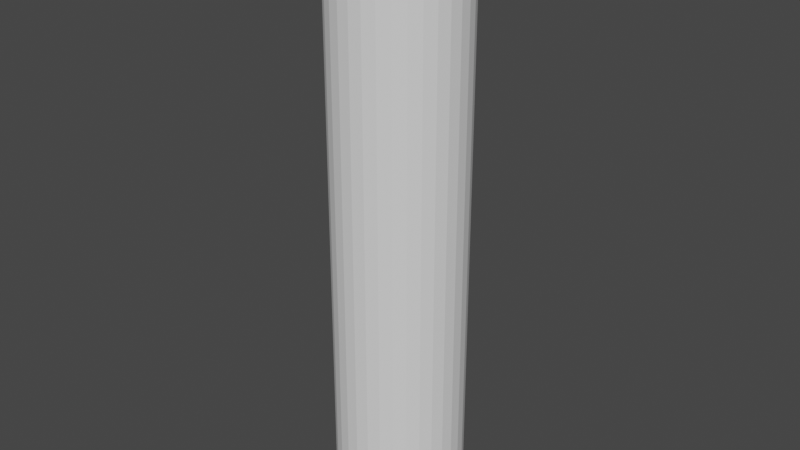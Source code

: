 # Source: bendy_cylinder.blend  (saved by Blender 2.82.7; exported with 4.5.12 LTS)
import bpy
from mathutils import Matrix  # noqa: F401  (used for matrix-valued properties, if any)

bpy.ops.wm.read_factory_settings(use_empty=True)
scene = bpy.context.scene
scene.name = 'Scene'

# ---- collections
col_collection = bpy.data.collections.new('Collection'); scene.collection.children.link(col_collection)

# ---- world
world_world = bpy.data.worlds.new('World'); scene.world = world_world
world_world.use_nodes = True; world_world.node_tree.nodes.clear()
_N = world_world.node_tree.nodes; _L = world_world.node_tree.links
n0 = _N.new('ShaderNodeOutputWorld'); n0.name = 'World Output'; n0.location = (300, 300)
n1 = _N.new('ShaderNodeBackground'); n1.name = 'Background'; n1.location = (10, 300)
n1.inputs[0].default_value = (0.05088, 0.05088, 0.05088, 1.0)
_L.new(n1.outputs[0], n0.inputs[0])
n0.is_active_output = True
world_world.color = (0.05088, 0.05088, 0.05088)
world_world.use_sun_shadow = False
world_world.sun_shadow_jitter_overblur = 0.0

# ---- meshes
me_cylinder = bpy.data.meshes.new('Cylinder')
me_cylinder.from_pydata([(0.0, 1.0, -1.0), (0.0, 1.0, 1.0), (0.1951, 0.9808, -1.0), (0.1951, 0.9808, 1.0), (0.3827, 0.9239, -1.0), (0.3827, 0.9239, 1.0), (0.5556, 0.8315, -1.0), (0.5556, 0.8315, 1.0), (0.7071, 0.7071, -1.0), (0.7071, 0.7071, 1.0), (0.8315, 0.5556, -1.0), (0.8315, 0.5556, 1.0), (0.9239, 0.3827, -1.0), (0.9239, 0.3827, 1.0), (0.9808, 0.1951, -1.0), (0.9808, 0.1951, 1.0), (1.0, 7.55e-08, -1.0), (1.0, 7.55e-08, 1.0), (0.9808, -0.1951, -1.0), (0.9808, -0.1951, 1.0), (0.9239, -0.3827, -1.0), (0.9239, -0.3827, 1.0), (0.8315, -0.5556, -1.0), (0.8315, -0.5556, 1.0), (0.7071, -0.7071, -1.0), (0.7071, -0.7071, 1.0), (0.5556, -0.8315, -1.0), (0.5556, -0.8315, 1.0), (0.3827, -0.9239, -1.0), (0.3827, -0.9239, 1.0), (0.1951, -0.9808, -1.0), (0.1951, -0.9808, 1.0), (-3.258e-07, -1.0, -1.0), (-3.258e-07, -1.0, 1.0), (-0.1951, -0.9808, -1.0), (-0.1951, -0.9808, 1.0), (-0.3827, -0.9239, -1.0), (-0.3827, -0.9239, 1.0), (-0.5556, -0.8315, -1.0), (-0.5556, -0.8315, 1.0), (-0.7071, -0.7071, -1.0), (-0.7071, -0.7071, 1.0), (-0.8315, -0.5556, -1.0), (-0.8315, -0.5556, 1.0), (-0.9239, -0.3827, -1.0), (-0.9239, -0.3827, 1.0), (-0.9808, -0.1951, -1.0), (-0.9808, -0.1951, 1.0), (-1.0, 9.656e-07, -1.0), (-1.0, 9.656e-07, 1.0), (-0.9808, 0.1951, -1.0), (-0.9808, 0.1951, 1.0), (-0.9239, 0.3827, -1.0), (-0.9239, 0.3827, 1.0), (-0.8315, 0.5556, -1.0), (-0.8315, 0.5556, 1.0), (-0.7071, 0.7071, -1.0), (-0.7071, 0.7071, 1.0), (-0.5556, 0.8315, -1.0), (-0.5556, 0.8315, 1.0), (-0.3827, 0.9239, -1.0), (-0.3827, 0.9239, 1.0), (-0.1951, 0.9808, -1.0), (-0.1951, 0.9808, 1.0), (0.0, 1.0, -0.8889), (0.0, 1.0, -0.7778), (0.0, 1.0, -0.6667), (0.0, 1.0, -0.5556), (0.0, 1.0, -0.4444), (0.0, 1.0, -0.3333), (0.0, 1.0, -0.2222), (0.0, 1.0, -0.1111), (0.0, 1.0, -2.235e-08), (0.0, 1.0, 0.1111), (0.0, 1.0, 0.2222), (0.0, 1.0, 0.3333), (0.0, 1.0, 0.4444), (0.0, 1.0, 0.5556), (0.0, 1.0, 0.6667), (0.0, 1.0, 0.7778), (0.0, 1.0, 0.8889), (0.1951, 0.9808, 0.8889), (0.1951, 0.9808, 0.7778), (0.1951, 0.9808, 0.6667), (0.1951, 0.9808, 0.5556), (0.1951, 0.9808, 0.4444), (0.1951, 0.9808, 0.3333), (0.1951, 0.9808, 0.2222), (0.1951, 0.9808, 0.1111), (0.1951, 0.9808, 2.235e-08), (0.1951, 0.9808, -0.1111), (0.1951, 0.9808, -0.2222), (0.1951, 0.9808, -0.3333), (0.1951, 0.9808, -0.4444), (0.1951, 0.9808, -0.5556), (0.1951, 0.9808, -0.6667), (0.1951, 0.9808, -0.7778), (0.1951, 0.9808, -0.8889), (0.3827, 0.9239, 0.8889), (0.3827, 0.9239, 0.7778), (0.3827, 0.9239, 0.6667), (0.3827, 0.9239, 0.5556), (0.3827, 0.9239, 0.4444), (0.3827, 0.9239, 0.3333), (0.3827, 0.9239, 0.2222), (0.3827, 0.9239, 0.1111), (0.3827, 0.9239, 2.235e-08), (0.3827, 0.9239, -0.1111), (0.3827, 0.9239, -0.2222), (0.3827, 0.9239, -0.3333), (0.3827, 0.9239, -0.4444), (0.3827, 0.9239, -0.5556), (0.3827, 0.9239, -0.6667), (0.3827, 0.9239, -0.7778), (0.3827, 0.9239, -0.8889), (0.5556, 0.8315, 0.8889), (0.5556, 0.8315, 0.7778), (0.5556, 0.8315, 0.6667), (0.5556, 0.8315, 0.5556), (0.5556, 0.8315, 0.4444), (0.5556, 0.8315, 0.3333), (0.5556, 0.8315, 0.2222), (0.5556, 0.8315, 0.1111), (0.5556, 0.8315, 2.235e-08), (0.5556, 0.8315, -0.1111), (0.5556, 0.8315, -0.2222), (0.5556, 0.8315, -0.3333), (0.5556, 0.8315, -0.4444), (0.5556, 0.8315, -0.5556), (0.5556, 0.8315, -0.6667), (0.5556, 0.8315, -0.7778), (0.5556, 0.8315, -0.8889), (0.7071, 0.7071, 0.8889), (0.7071, 0.7071, 0.7778), (0.7071, 0.7071, 0.6667), (0.7071, 0.7071, 0.5556), (0.7071, 0.7071, 0.4444), (0.7071, 0.7071, 0.3333), (0.7071, 0.7071, 0.2222), (0.7071, 0.7071, 0.1111), (0.7071, 0.7071, 2.235e-08), (0.7071, 0.7071, -0.1111), (0.7071, 0.7071, -0.2222), (0.7071, 0.7071, -0.3333), (0.7071, 0.7071, -0.4444), (0.7071, 0.7071, -0.5556), (0.7071, 0.7071, -0.6667), (0.7071, 0.7071, -0.7778), (0.7071, 0.7071, -0.8889), (0.8315, 0.5556, 0.8889), (0.8315, 0.5556, 0.7778), (0.8315, 0.5556, 0.6667), (0.8315, 0.5556, 0.5556), (0.8315, 0.5556, 0.4444), (0.8315, 0.5556, 0.3333), (0.8315, 0.5556, 0.2222), (0.8315, 0.5556, 0.1111), (0.8315, 0.5556, 2.235e-08), (0.8315, 0.5556, -0.1111), (0.8315, 0.5556, -0.2222), (0.8315, 0.5556, -0.3333), (0.8315, 0.5556, -0.4444), (0.8315, 0.5556, -0.5556), (0.8315, 0.5556, -0.6667), (0.8315, 0.5556, -0.7778), (0.8315, 0.5556, -0.8889), (0.9239, 0.3827, 0.8889), (0.9239, 0.3827, 0.7778), (0.9239, 0.3827, 0.6667), (0.9239, 0.3827, 0.5556), (0.9239, 0.3827, 0.4444), (0.9239, 0.3827, 0.3333), (0.9239, 0.3827, 0.2222), (0.9239, 0.3827, 0.1111), (0.9239, 0.3827, 2.235e-08), (0.9239, 0.3827, -0.1111), (0.9239, 0.3827, -0.2222), (0.9239, 0.3827, -0.3333), (0.9239, 0.3827, -0.4444), (0.9239, 0.3827, -0.5556), (0.9239, 0.3827, -0.6667), (0.9239, 0.3827, -0.7778), (0.9239, 0.3827, -0.8889), (0.9808, 0.1951, 0.8889), (0.9808, 0.1951, 0.7778), (0.9808, 0.1951, 0.6667), (0.9808, 0.1951, 0.5556), (0.9808, 0.1951, 0.4444), (0.9808, 0.1951, 0.3333), (0.9808, 0.1951, 0.2222), (0.9808, 0.1951, 0.1111), (0.9808, 0.1951, 2.235e-08), (0.9808, 0.1951, -0.1111), (0.9808, 0.1951, -0.2222), (0.9808, 0.1951, -0.3333), (0.9808, 0.1951, -0.4444), (0.9808, 0.1951, -0.5556), (0.9808, 0.1951, -0.6667), (0.9808, 0.1951, -0.7778), (0.9808, 0.1951, -0.8889), (1.0, 7.55e-08, 0.8889), (1.0, 7.55e-08, 0.7778), (1.0, 7.55e-08, 0.6667), (1.0, 7.55e-08, 0.5556), (1.0, 7.55e-08, 0.4444), (1.0, 7.55e-08, 0.3333), (1.0, 7.55e-08, 0.2222), (1.0, 7.55e-08, 0.1111), (1.0, 7.55e-08, 2.235e-08), (1.0, 7.55e-08, -0.1111), (1.0, 7.55e-08, -0.2222), (1.0, 7.55e-08, -0.3333), (1.0, 7.55e-08, -0.4444), (1.0, 7.55e-08, -0.5556), (1.0, 7.55e-08, -0.6667), (1.0, 7.55e-08, -0.7778), (1.0, 7.55e-08, -0.8889), (0.9808, -0.1951, 0.8889), (0.9808, -0.1951, 0.7778), (0.9808, -0.1951, 0.6667), (0.9808, -0.1951, 0.5556), (0.9808, -0.1951, 0.4444), (0.9808, -0.1951, 0.3333), (0.9808, -0.1951, 0.2222), (0.9808, -0.1951, 0.1111), (0.9808, -0.1951, 2.235e-08), (0.9808, -0.1951, -0.1111), (0.9808, -0.1951, -0.2222), (0.9808, -0.1951, -0.3333), (0.9808, -0.1951, -0.4444), (0.9808, -0.1951, -0.5556), (0.9808, -0.1951, -0.6667), (0.9808, -0.1951, -0.7778), (0.9808, -0.1951, -0.8889), (0.9239, -0.3827, 0.8889), (0.9239, -0.3827, 0.7778), (0.9239, -0.3827, 0.6667), (0.9239, -0.3827, 0.5556), (0.9239, -0.3827, 0.4444), (0.9239, -0.3827, 0.3333), (0.9239, -0.3827, 0.2222), (0.9239, -0.3827, 0.1111), (0.9239, -0.3827, 2.235e-08), (0.9239, -0.3827, -0.1111), (0.9239, -0.3827, -0.2222), (0.9239, -0.3827, -0.3333), (0.9239, -0.3827, -0.4444), (0.9239, -0.3827, -0.5556), (0.9239, -0.3827, -0.6667), (0.9239, -0.3827, -0.7778), (0.9239, -0.3827, -0.8889), (0.8315, -0.5556, 0.8889), (0.8315, -0.5556, 0.7778), (0.8315, -0.5556, 0.6667), (0.8315, -0.5556, 0.5556), (0.8315, -0.5556, 0.4444), (0.8315, -0.5556, 0.3333), (0.8315, -0.5556, 0.2222), (0.8315, -0.5556, 0.1111), (0.8315, -0.5556, 2.235e-08), (0.8315, -0.5556, -0.1111), (0.8315, -0.5556, -0.2222), (0.8315, -0.5556, -0.3333), (0.8315, -0.5556, -0.4444), (0.8315, -0.5556, -0.5556), (0.8315, -0.5556, -0.6667), (0.8315, -0.5556, -0.7778), (0.8315, -0.5556, -0.8889), (0.7071, -0.7071, 0.8889), (0.7071, -0.7071, 0.7778), (0.7071, -0.7071, 0.6667), (0.7071, -0.7071, 0.5556), (0.7071, -0.7071, 0.4444), (0.7071, -0.7071, 0.3333), (0.7071, -0.7071, 0.2222), (0.7071, -0.7071, 0.1111), (0.7071, -0.7071, 2.235e-08), (0.7071, -0.7071, -0.1111), (0.7071, -0.7071, -0.2222), (0.7071, -0.7071, -0.3333), (0.7071, -0.7071, -0.4444), (0.7071, -0.7071, -0.5556), (0.7071, -0.7071, -0.6667), (0.7071, -0.7071, -0.7778), (0.7071, -0.7071, -0.8889), (0.5556, -0.8315, 0.8889), (0.5556, -0.8315, 0.7778), (0.5556, -0.8315, 0.6667), (0.5556, -0.8315, 0.5556), (0.5556, -0.8315, 0.4444), (0.5556, -0.8315, 0.3333), (0.5556, -0.8315, 0.2222), (0.5556, -0.8315, 0.1111), (0.5556, -0.8315, 2.235e-08), (0.5556, -0.8315, -0.1111), (0.5556, -0.8315, -0.2222), (0.5556, -0.8315, -0.3333), (0.5556, -0.8315, -0.4444), (0.5556, -0.8315, -0.5556), (0.5556, -0.8315, -0.6667), (0.5556, -0.8315, -0.7778), (0.5556, -0.8315, -0.8889), (0.3827, -0.9239, 0.8889), (0.3827, -0.9239, 0.7778), (0.3827, -0.9239, 0.6667), (0.3827, -0.9239, 0.5556), (0.3827, -0.9239, 0.4444), (0.3827, -0.9239, 0.3333), (0.3827, -0.9239, 0.2222), (0.3827, -0.9239, 0.1111), (0.3827, -0.9239, 2.235e-08), (0.3827, -0.9239, -0.1111), (0.3827, -0.9239, -0.2222), (0.3827, -0.9239, -0.3333), (0.3827, -0.9239, -0.4444), (0.3827, -0.9239, -0.5556), (0.3827, -0.9239, -0.6667), (0.3827, -0.9239, -0.7778), (0.3827, -0.9239, -0.8889), (0.1951, -0.9808, 0.8889), (0.1951, -0.9808, 0.7778), (0.1951, -0.9808, 0.6667), (0.1951, -0.9808, 0.5556), (0.1951, -0.9808, 0.4444), (0.1951, -0.9808, 0.3333), (0.1951, -0.9808, 0.2222), (0.1951, -0.9808, 0.1111), (0.1951, -0.9808, 2.235e-08), (0.1951, -0.9808, -0.1111), (0.1951, -0.9808, -0.2222), (0.1951, -0.9808, -0.3333), (0.1951, -0.9808, -0.4444), (0.1951, -0.9808, -0.5556), (0.1951, -0.9808, -0.6667), (0.1951, -0.9808, -0.7778), (0.1951, -0.9808, -0.8889), (-3.258e-07, -1.0, 0.8889), (-3.258e-07, -1.0, 0.7778), (-3.258e-07, -1.0, 0.6667), (-3.258e-07, -1.0, 0.5556), (-3.258e-07, -1.0, 0.4444), (-3.258e-07, -1.0, 0.3333), (-3.258e-07, -1.0, 0.2222), (-3.258e-07, -1.0, 0.1111), (-3.258e-07, -1.0, 2.235e-08), (-3.258e-07, -1.0, -0.1111), (-3.258e-07, -1.0, -0.2222), (-3.258e-07, -1.0, -0.3333), (-3.258e-07, -1.0, -0.4444), (-3.258e-07, -1.0, -0.5556), (-3.258e-07, -1.0, -0.6667), (-3.258e-07, -1.0, -0.7778), (-3.258e-07, -1.0, -0.8889), (-0.1951, -0.9808, 0.8889), (-0.1951, -0.9808, 0.7778), (-0.1951, -0.9808, 0.6667), (-0.1951, -0.9808, 0.5556), (-0.1951, -0.9808, 0.4444), (-0.1951, -0.9808, 0.3333), (-0.1951, -0.9808, 0.2222), (-0.1951, -0.9808, 0.1111), (-0.1951, -0.9808, 2.235e-08), (-0.1951, -0.9808, -0.1111), (-0.1951, -0.9808, -0.2222), (-0.1951, -0.9808, -0.3333), (-0.1951, -0.9808, -0.4444), (-0.1951, -0.9808, -0.5556), (-0.1951, -0.9808, -0.6667), (-0.1951, -0.9808, -0.7778), (-0.1951, -0.9808, -0.8889), (-0.3827, -0.9239, 0.8889), (-0.3827, -0.9239, 0.7778), (-0.3827, -0.9239, 0.6667), (-0.3827, -0.9239, 0.5556), (-0.3827, -0.9239, 0.4444), (-0.3827, -0.9239, 0.3333), (-0.3827, -0.9239, 0.2222), (-0.3827, -0.9239, 0.1111), (-0.3827, -0.9239, 2.235e-08), (-0.3827, -0.9239, -0.1111), (-0.3827, -0.9239, -0.2222), (-0.3827, -0.9239, -0.3333), (-0.3827, -0.9239, -0.4444), (-0.3827, -0.9239, -0.5556), (-0.3827, -0.9239, -0.6667), (-0.3827, -0.9239, -0.7778), (-0.3827, -0.9239, -0.8889), (-0.5556, -0.8315, 0.8889), (-0.5556, -0.8315, 0.7778), (-0.5556, -0.8315, 0.6667), (-0.5556, -0.8315, 0.5556), (-0.5556, -0.8315, 0.4444), (-0.5556, -0.8315, 0.3333), (-0.5556, -0.8315, 0.2222), (-0.5556, -0.8315, 0.1111), (-0.5556, -0.8315, 2.235e-08), (-0.5556, -0.8315, -0.1111), (-0.5556, -0.8315, -0.2222), (-0.5556, -0.8315, -0.3333), (-0.5556, -0.8315, -0.4444), (-0.5556, -0.8315, -0.5556), (-0.5556, -0.8315, -0.6667), (-0.5556, -0.8315, -0.7778), (-0.5556, -0.8315, -0.8889), (-0.7071, -0.7071, 0.8889), (-0.7071, -0.7071, 0.7778), (-0.7071, -0.7071, 0.6667), (-0.7071, -0.7071, 0.5556), (-0.7071, -0.7071, 0.4444), (-0.7071, -0.7071, 0.3333), (-0.7071, -0.7071, 0.2222), (-0.7071, -0.7071, 0.1111), (-0.7071, -0.7071, 2.235e-08), (-0.7071, -0.7071, -0.1111), (-0.7071, -0.7071, -0.2222), (-0.7071, -0.7071, -0.3333), (-0.7071, -0.7071, -0.4444), (-0.7071, -0.7071, -0.5556), (-0.7071, -0.7071, -0.6667), (-0.7071, -0.7071, -0.7778), (-0.7071, -0.7071, -0.8889), (-0.8315, -0.5556, 0.8889), (-0.8315, -0.5556, 0.7778), (-0.8315, -0.5556, 0.6667), (-0.8315, -0.5556, 0.5556), (-0.8315, -0.5556, 0.4444), (-0.8315, -0.5556, 0.3333), (-0.8315, -0.5556, 0.2222), (-0.8315, -0.5556, 0.1111), (-0.8315, -0.5556, 2.235e-08), (-0.8315, -0.5556, -0.1111), (-0.8315, -0.5556, -0.2222), (-0.8315, -0.5556, -0.3333), (-0.8315, -0.5556, -0.4444), (-0.8315, -0.5556, -0.5556), (-0.8315, -0.5556, -0.6667), (-0.8315, -0.5556, -0.7778), (-0.8315, -0.5556, -0.8889), (-0.9239, -0.3827, 0.8889), (-0.9239, -0.3827, 0.7778), (-0.9239, -0.3827, 0.6667), (-0.9239, -0.3827, 0.5556), (-0.9239, -0.3827, 0.4444), (-0.9239, -0.3827, 0.3333), (-0.9239, -0.3827, 0.2222), (-0.9239, -0.3827, 0.1111), (-0.9239, -0.3827, 2.235e-08), (-0.9239, -0.3827, -0.1111), (-0.9239, -0.3827, -0.2222), (-0.9239, -0.3827, -0.3333), (-0.9239, -0.3827, -0.4444), (-0.9239, -0.3827, -0.5556), (-0.9239, -0.3827, -0.6667), (-0.9239, -0.3827, -0.7778), (-0.9239, -0.3827, -0.8889), (-0.9808, -0.1951, 0.8889), (-0.9808, -0.1951, 0.7778), (-0.9808, -0.1951, 0.6667), (-0.9808, -0.1951, 0.5556), (-0.9808, -0.1951, 0.4444), (-0.9808, -0.1951, 0.3333), (-0.9808, -0.1951, 0.2222), (-0.9808, -0.1951, 0.1111), (-0.9808, -0.1951, 2.235e-08), (-0.9808, -0.1951, -0.1111), (-0.9808, -0.1951, -0.2222), (-0.9808, -0.1951, -0.3333), (-0.9808, -0.1951, -0.4444), (-0.9808, -0.1951, -0.5556), (-0.9808, -0.1951, -0.6667), (-0.9808, -0.1951, -0.7778), (-0.9808, -0.1951, -0.8889), (-1.0, 9.656e-07, 0.8889), (-1.0, 9.656e-07, 0.7778), (-1.0, 9.656e-07, 0.6667), (-1.0, 9.656e-07, 0.5556), (-1.0, 9.656e-07, 0.4444), (-1.0, 9.656e-07, 0.3333), (-1.0, 9.656e-07, 0.2222), (-1.0, 9.656e-07, 0.1111), (-1.0, 9.656e-07, 2.235e-08), (-1.0, 9.656e-07, -0.1111), (-1.0, 9.656e-07, -0.2222), (-1.0, 9.656e-07, -0.3333), (-1.0, 9.656e-07, -0.4444), (-1.0, 9.656e-07, -0.5556), (-1.0, 9.656e-07, -0.6667), (-1.0, 9.656e-07, -0.7778), (-1.0, 9.656e-07, -0.8889), (-0.9808, 0.1951, 0.8889), (-0.9808, 0.1951, 0.7778), (-0.9808, 0.1951, 0.6667), (-0.9808, 0.1951, 0.5556), (-0.9808, 0.1951, 0.4444), (-0.9808, 0.1951, 0.3333), (-0.9808, 0.1951, 0.2222), (-0.9808, 0.1951, 0.1111), (-0.9808, 0.1951, 2.235e-08), (-0.9808, 0.1951, -0.1111), (-0.9808, 0.1951, -0.2222), (-0.9808, 0.1951, -0.3333), (-0.9808, 0.1951, -0.4444), (-0.9808, 0.1951, -0.5556), (-0.9808, 0.1951, -0.6667), (-0.9808, 0.1951, -0.7778), (-0.9808, 0.1951, -0.8889), (-0.9239, 0.3827, 0.8889), (-0.9239, 0.3827, 0.7778), (-0.9239, 0.3827, 0.6667), (-0.9239, 0.3827, 0.5556), (-0.9239, 0.3827, 0.4444), (-0.9239, 0.3827, 0.3333), (-0.9239, 0.3827, 0.2222), (-0.9239, 0.3827, 0.1111), (-0.9239, 0.3827, 2.235e-08), (-0.9239, 0.3827, -0.1111), (-0.9239, 0.3827, -0.2222), (-0.9239, 0.3827, -0.3333), (-0.9239, 0.3827, -0.4444), (-0.9239, 0.3827, -0.5556), (-0.9239, 0.3827, -0.6667), (-0.9239, 0.3827, -0.7778), (-0.9239, 0.3827, -0.8889), (-0.8315, 0.5556, 0.8889), (-0.8315, 0.5556, 0.7778), (-0.8315, 0.5556, 0.6667), (-0.8315, 0.5556, 0.5556), (-0.8315, 0.5556, 0.4444), (-0.8315, 0.5556, 0.3333), (-0.8315, 0.5556, 0.2222), (-0.8315, 0.5556, 0.1111), (-0.8315, 0.5556, 2.235e-08), (-0.8315, 0.5556, -0.1111), (-0.8315, 0.5556, -0.2222), (-0.8315, 0.5556, -0.3333), (-0.8315, 0.5556, -0.4444), (-0.8315, 0.5556, -0.5556), (-0.8315, 0.5556, -0.6667), (-0.8315, 0.5556, -0.7778), (-0.8315, 0.5556, -0.8889), (-0.7071, 0.7071, 0.8889), (-0.7071, 0.7071, 0.7778), (-0.7071, 0.7071, 0.6667), (-0.7071, 0.7071, 0.5556), (-0.7071, 0.7071, 0.4444), (-0.7071, 0.7071, 0.3333), (-0.7071, 0.7071, 0.2222), (-0.7071, 0.7071, 0.1111), (-0.7071, 0.7071, 2.235e-08), (-0.7071, 0.7071, -0.1111), (-0.7071, 0.7071, -0.2222), (-0.7071, 0.7071, -0.3333), (-0.7071, 0.7071, -0.4444), (-0.7071, 0.7071, -0.5556), (-0.7071, 0.7071, -0.6667), (-0.7071, 0.7071, -0.7778), (-0.7071, 0.7071, -0.8889), (-0.5556, 0.8315, 0.8889), (-0.5556, 0.8315, 0.7778), (-0.5556, 0.8315, 0.6667), (-0.5556, 0.8315, 0.5556), (-0.5556, 0.8315, 0.4444), (-0.5556, 0.8315, 0.3333), (-0.5556, 0.8315, 0.2222), (-0.5556, 0.8315, 0.1111), (-0.5556, 0.8315, 2.235e-08), (-0.5556, 0.8315, -0.1111), (-0.5556, 0.8315, -0.2222), (-0.5556, 0.8315, -0.3333), (-0.5556, 0.8315, -0.4444), (-0.5556, 0.8315, -0.5556), (-0.5556, 0.8315, -0.6667), (-0.5556, 0.8315, -0.7778), (-0.5556, 0.8315, -0.8889), (-0.3827, 0.9239, 0.8889), (-0.3827, 0.9239, 0.7778), (-0.3827, 0.9239, 0.6667), (-0.3827, 0.9239, 0.5556), (-0.3827, 0.9239, 0.4444), (-0.3827, 0.9239, 0.3333), (-0.3827, 0.9239, 0.2222), (-0.3827, 0.9239, 0.1111), (-0.3827, 0.9239, 2.235e-08), (-0.3827, 0.9239, -0.1111), (-0.3827, 0.9239, -0.2222), (-0.3827, 0.9239, -0.3333), (-0.3827, 0.9239, -0.4444), (-0.3827, 0.9239, -0.5556), (-0.3827, 0.9239, -0.6667), (-0.3827, 0.9239, -0.7778), (-0.3827, 0.9239, -0.8889), (-0.1951, 0.9808, 0.8889), (-0.1951, 0.9808, 0.7778), (-0.1951, 0.9808, 0.6667), (-0.1951, 0.9808, 0.5556), (-0.1951, 0.9808, 0.4444), (-0.1951, 0.9808, 0.3333), (-0.1951, 0.9808, 0.2222), (-0.1951, 0.9808, 0.1111), (-0.1951, 0.9808, 2.235e-08), (-0.1951, 0.9808, -0.1111), (-0.1951, 0.9808, -0.2222), (-0.1951, 0.9808, -0.3333), (-0.1951, 0.9808, -0.4444), (-0.1951, 0.9808, -0.5556), (-0.1951, 0.9808, -0.6667), (-0.1951, 0.9808, -0.7778), (-0.1951, 0.9808, -0.8889)], [], [(80, 1, 3, 81), (81, 3, 5, 98), (98, 5, 7, 115), (115, 7, 9, 132), (132, 9, 11, 149), (149, 11, 13, 166), (166, 13, 15, 183), (183, 15, 17, 200), (200, 17, 19, 217), (217, 19, 21, 234), (234, 21, 23, 251), (251, 23, 25, 268), (268, 25, 27, 285), (285, 27, 29, 302), (302, 29, 31, 319), (319, 31, 33, 336), (336, 33, 35, 353), (353, 35, 37, 370), (370, 37, 39, 387), (387, 39, 41, 404), (404, 41, 43, 421), (421, 43, 45, 438), (438, 45, 47, 455), (455, 47, 49, 472), (472, 49, 51, 489), (489, 51, 53, 506), (506, 53, 55, 523), (523, 55, 57, 540), (540, 57, 59, 557), (557, 59, 61, 574), (3, 1, 63, 61, 59, 57, 55, 53, 51, 49, 47, 45, 43, 41, 39, 37, 35, 33, 31, 29, 27, 25, 23, 21, 19, 17, 15, 13, 11, 9, 7, 5), (574, 61, 63, 591), (591, 63, 1, 80), (0, 2, 4, 6, 8, 10, 12, 14, 16, 18, 20, 22, 24, 26, 28, 30, 32, 34, 36, 38, 40, 42, 44, 46, 48, 50, 52, 54, 56, 58, 60, 62), (62, 607, 64, 0), (607, 606, 65, 64), (606, 605, 66, 65), (605, 604, 67, 66), (604, 603, 68, 67), (603, 602, 69, 68), (602, 601, 70, 69), (601, 600, 71, 70), (600, 599, 72, 71), (599, 598, 73, 72), (598, 597, 74, 73), (597, 596, 75, 74), (596, 595, 76, 75), (595, 594, 77, 76), (594, 593, 78, 77), (593, 592, 79, 78), (592, 591, 80, 79), (60, 590, 607, 62), (590, 589, 606, 607), (589, 588, 605, 606), (588, 587, 604, 605), (587, 586, 603, 604), (586, 585, 602, 603), (585, 584, 601, 602), (584, 583, 600, 601), (583, 582, 599, 600), (582, 581, 598, 599), (581, 580, 597, 598), (580, 579, 596, 597), (579, 578, 595, 596), (578, 577, 594, 595), (577, 576, 593, 594), (576, 575, 592, 593), (575, 574, 591, 592), (58, 573, 590, 60), (573, 572, 589, 590), (572, 571, 588, 589), (571, 570, 587, 588), (570, 569, 586, 587), (569, 568, 585, 586), (568, 567, 584, 585), (567, 566, 583, 584), (566, 565, 582, 583), (565, 564, 581, 582), (564, 563, 580, 581), (563, 562, 579, 580), (562, 561, 578, 579), (561, 560, 577, 578), (560, 559, 576, 577), (559, 558, 575, 576), (558, 557, 574, 575), (56, 556, 573, 58), (556, 555, 572, 573), (555, 554, 571, 572), (554, 553, 570, 571), (553, 552, 569, 570), (552, 551, 568, 569), (551, 550, 567, 568), (550, 549, 566, 567), (549, 548, 565, 566), (548, 547, 564, 565), (547, 546, 563, 564), (546, 545, 562, 563), (545, 544, 561, 562), (544, 543, 560, 561), (543, 542, 559, 560), (542, 541, 558, 559), (541, 540, 557, 558), (54, 539, 556, 56), (539, 538, 555, 556), (538, 537, 554, 555), (537, 536, 553, 554), (536, 535, 552, 553), (535, 534, 551, 552), (534, 533, 550, 551), (533, 532, 549, 550), (532, 531, 548, 549), (531, 530, 547, 548), (530, 529, 546, 547), (529, 528, 545, 546), (528, 527, 544, 545), (527, 526, 543, 544), (526, 525, 542, 543), (525, 524, 541, 542), (524, 523, 540, 541), (52, 522, 539, 54), (522, 521, 538, 539), (521, 520, 537, 538), (520, 519, 536, 537), (519, 518, 535, 536), (518, 517, 534, 535), (517, 516, 533, 534), (516, 515, 532, 533), (515, 514, 531, 532), (514, 513, 530, 531), (513, 512, 529, 530), (512, 511, 528, 529), (511, 510, 527, 528), (510, 509, 526, 527), (509, 508, 525, 526), (508, 507, 524, 525), (507, 506, 523, 524), (50, 505, 522, 52), (505, 504, 521, 522), (504, 503, 520, 521), (503, 502, 519, 520), (502, 501, 518, 519), (501, 500, 517, 518), (500, 499, 516, 517), (499, 498, 515, 516), (498, 497, 514, 515), (497, 496, 513, 514), (496, 495, 512, 513), (495, 494, 511, 512), (494, 493, 510, 511), (493, 492, 509, 510), (492, 491, 508, 509), (491, 490, 507, 508), (490, 489, 506, 507), (48, 488, 505, 50), (488, 487, 504, 505), (487, 486, 503, 504), (486, 485, 502, 503), (485, 484, 501, 502), (484, 483, 500, 501), (483, 482, 499, 500), (482, 481, 498, 499), (481, 480, 497, 498), (480, 479, 496, 497), (479, 478, 495, 496), (478, 477, 494, 495), (477, 476, 493, 494), (476, 475, 492, 493), (475, 474, 491, 492), (474, 473, 490, 491), (473, 472, 489, 490), (46, 471, 488, 48), (471, 470, 487, 488), (470, 469, 486, 487), (469, 468, 485, 486), (468, 467, 484, 485), (467, 466, 483, 484), (466, 465, 482, 483), (465, 464, 481, 482), (464, 463, 480, 481), (463, 462, 479, 480), (462, 461, 478, 479), (461, 460, 477, 478), (460, 459, 476, 477), (459, 458, 475, 476), (458, 457, 474, 475), (457, 456, 473, 474), (456, 455, 472, 473), (44, 454, 471, 46), (454, 453, 470, 471), (453, 452, 469, 470), (452, 451, 468, 469), (451, 450, 467, 468), (450, 449, 466, 467), (449, 448, 465, 466), (448, 447, 464, 465), (447, 446, 463, 464), (446, 445, 462, 463), (445, 444, 461, 462), (444, 443, 460, 461), (443, 442, 459, 460), (442, 441, 458, 459), (441, 440, 457, 458), (440, 439, 456, 457), (439, 438, 455, 456), (42, 437, 454, 44), (437, 436, 453, 454), (436, 435, 452, 453), (435, 434, 451, 452), (434, 433, 450, 451), (433, 432, 449, 450), (432, 431, 448, 449), (431, 430, 447, 448), (430, 429, 446, 447), (429, 428, 445, 446), (428, 427, 444, 445), (427, 426, 443, 444), (426, 425, 442, 443), (425, 424, 441, 442), (424, 423, 440, 441), (423, 422, 439, 440), (422, 421, 438, 439), (40, 420, 437, 42), (420, 419, 436, 437), (419, 418, 435, 436), (418, 417, 434, 435), (417, 416, 433, 434), (416, 415, 432, 433), (415, 414, 431, 432), (414, 413, 430, 431), (413, 412, 429, 430), (412, 411, 428, 429), (411, 410, 427, 428), (410, 409, 426, 427), (409, 408, 425, 426), (408, 407, 424, 425), (407, 406, 423, 424), (406, 405, 422, 423), (405, 404, 421, 422), (38, 403, 420, 40), (403, 402, 419, 420), (402, 401, 418, 419), (401, 400, 417, 418), (400, 399, 416, 417), (399, 398, 415, 416), (398, 397, 414, 415), (397, 396, 413, 414), (396, 395, 412, 413), (395, 394, 411, 412), (394, 393, 410, 411), (393, 392, 409, 410), (392, 391, 408, 409), (391, 390, 407, 408), (390, 389, 406, 407), (389, 388, 405, 406), (388, 387, 404, 405), (36, 386, 403, 38), (386, 385, 402, 403), (385, 384, 401, 402), (384, 383, 400, 401), (383, 382, 399, 400), (382, 381, 398, 399), (381, 380, 397, 398), (380, 379, 396, 397), (379, 378, 395, 396), (378, 377, 394, 395), (377, 376, 393, 394), (376, 375, 392, 393), (375, 374, 391, 392), (374, 373, 390, 391), (373, 372, 389, 390), (372, 371, 388, 389), (371, 370, 387, 388), (34, 369, 386, 36), (369, 368, 385, 386), (368, 367, 384, 385), (367, 366, 383, 384), (366, 365, 382, 383), (365, 364, 381, 382), (364, 363, 380, 381), (363, 362, 379, 380), (362, 361, 378, 379), (361, 360, 377, 378), (360, 359, 376, 377), (359, 358, 375, 376), (358, 357, 374, 375), (357, 356, 373, 374), (356, 355, 372, 373), (355, 354, 371, 372), (354, 353, 370, 371), (32, 352, 369, 34), (352, 351, 368, 369), (351, 350, 367, 368), (350, 349, 366, 367), (349, 348, 365, 366), (348, 347, 364, 365), (347, 346, 363, 364), (346, 345, 362, 363), (345, 344, 361, 362), (344, 343, 360, 361), (343, 342, 359, 360), (342, 341, 358, 359), (341, 340, 357, 358), (340, 339, 356, 357), (339, 338, 355, 356), (338, 337, 354, 355), (337, 336, 353, 354), (30, 335, 352, 32), (335, 334, 351, 352), (334, 333, 350, 351), (333, 332, 349, 350), (332, 331, 348, 349), (331, 330, 347, 348), (330, 329, 346, 347), (329, 328, 345, 346), (328, 327, 344, 345), (327, 326, 343, 344), (326, 325, 342, 343), (325, 324, 341, 342), (324, 323, 340, 341), (323, 322, 339, 340), (322, 321, 338, 339), (321, 320, 337, 338), (320, 319, 336, 337), (28, 318, 335, 30), (318, 317, 334, 335), (317, 316, 333, 334), (316, 315, 332, 333), (315, 314, 331, 332), (314, 313, 330, 331), (313, 312, 329, 330), (312, 311, 328, 329), (311, 310, 327, 328), (310, 309, 326, 327), (309, 308, 325, 326), (308, 307, 324, 325), (307, 306, 323, 324), (306, 305, 322, 323), (305, 304, 321, 322), (304, 303, 320, 321), (303, 302, 319, 320), (26, 301, 318, 28), (301, 300, 317, 318), (300, 299, 316, 317), (299, 298, 315, 316), (298, 297, 314, 315), (297, 296, 313, 314), (296, 295, 312, 313), (295, 294, 311, 312), (294, 293, 310, 311), (293, 292, 309, 310), (292, 291, 308, 309), (291, 290, 307, 308), (290, 289, 306, 307), (289, 288, 305, 306), (288, 287, 304, 305), (287, 286, 303, 304), (286, 285, 302, 303), (24, 284, 301, 26), (284, 283, 300, 301), (283, 282, 299, 300), (282, 281, 298, 299), (281, 280, 297, 298), (280, 279, 296, 297), (279, 278, 295, 296), (278, 277, 294, 295), (277, 276, 293, 294), (276, 275, 292, 293), (275, 274, 291, 292), (274, 273, 290, 291), (273, 272, 289, 290), (272, 271, 288, 289), (271, 270, 287, 288), (270, 269, 286, 287), (269, 268, 285, 286), (22, 267, 284, 24), (267, 266, 283, 284), (266, 265, 282, 283), (265, 264, 281, 282), (264, 263, 280, 281), (263, 262, 279, 280), (262, 261, 278, 279), (261, 260, 277, 278), (260, 259, 276, 277), (259, 258, 275, 276), (258, 257, 274, 275), (257, 256, 273, 274), (256, 255, 272, 273), (255, 254, 271, 272), (254, 253, 270, 271), (253, 252, 269, 270), (252, 251, 268, 269), (20, 250, 267, 22), (250, 249, 266, 267), (249, 248, 265, 266), (248, 247, 264, 265), (247, 246, 263, 264), (246, 245, 262, 263), (245, 244, 261, 262), (244, 243, 260, 261), (243, 242, 259, 260), (242, 241, 258, 259), (241, 240, 257, 258), (240, 239, 256, 257), (239, 238, 255, 256), (238, 237, 254, 255), (237, 236, 253, 254), (236, 235, 252, 253), (235, 234, 251, 252), (18, 233, 250, 20), (233, 232, 249, 250), (232, 231, 248, 249), (231, 230, 247, 248), (230, 229, 246, 247), (229, 228, 245, 246), (228, 227, 244, 245), (227, 226, 243, 244), (226, 225, 242, 243), (225, 224, 241, 242), (224, 223, 240, 241), (223, 222, 239, 240), (222, 221, 238, 239), (221, 220, 237, 238), (220, 219, 236, 237), (219, 218, 235, 236), (218, 217, 234, 235), (16, 216, 233, 18), (216, 215, 232, 233), (215, 214, 231, 232), (214, 213, 230, 231), (213, 212, 229, 230), (212, 211, 228, 229), (211, 210, 227, 228), (210, 209, 226, 227), (209, 208, 225, 226), (208, 207, 224, 225), (207, 206, 223, 224), (206, 205, 222, 223), (205, 204, 221, 222), (204, 203, 220, 221), (203, 202, 219, 220), (202, 201, 218, 219), (201, 200, 217, 218), (14, 199, 216, 16), (199, 198, 215, 216), (198, 197, 214, 215), (197, 196, 213, 214), (196, 195, 212, 213), (195, 194, 211, 212), (194, 193, 210, 211), (193, 192, 209, 210), (192, 191, 208, 209), (191, 190, 207, 208), (190, 189, 206, 207), (189, 188, 205, 206), (188, 187, 204, 205), (187, 186, 203, 204), (186, 185, 202, 203), (185, 184, 201, 202), (184, 183, 200, 201), (12, 182, 199, 14), (182, 181, 198, 199), (181, 180, 197, 198), (180, 179, 196, 197), (179, 178, 195, 196), (178, 177, 194, 195), (177, 176, 193, 194), (176, 175, 192, 193), (175, 174, 191, 192), (174, 173, 190, 191), (173, 172, 189, 190), (172, 171, 188, 189), (171, 170, 187, 188), (170, 169, 186, 187), (169, 168, 185, 186), (168, 167, 184, 185), (167, 166, 183, 184), (10, 165, 182, 12), (165, 164, 181, 182), (164, 163, 180, 181), (163, 162, 179, 180), (162, 161, 178, 179), (161, 160, 177, 178), (160, 159, 176, 177), (159, 158, 175, 176), (158, 157, 174, 175), (157, 156, 173, 174), (156, 155, 172, 173), (155, 154, 171, 172), (154, 153, 170, 171), (153, 152, 169, 170), (152, 151, 168, 169), (151, 150, 167, 168), (150, 149, 166, 167), (8, 148, 165, 10), (148, 147, 164, 165), (147, 146, 163, 164), (146, 145, 162, 163), (145, 144, 161, 162), (144, 143, 160, 161), (143, 142, 159, 160), (142, 141, 158, 159), (141, 140, 157, 158), (140, 139, 156, 157), (139, 138, 155, 156), (138, 137, 154, 155), (137, 136, 153, 154), (136, 135, 152, 153), (135, 134, 151, 152), (134, 133, 150, 151), (133, 132, 149, 150), (6, 131, 148, 8), (131, 130, 147, 148), (130, 129, 146, 147), (129, 128, 145, 146), (128, 127, 144, 145), (127, 126, 143, 144), (126, 125, 142, 143), (125, 124, 141, 142), (124, 123, 140, 141), (123, 122, 139, 140), (122, 121, 138, 139), (121, 120, 137, 138), (120, 119, 136, 137), (119, 118, 135, 136), (118, 117, 134, 135), (117, 116, 133, 134), (116, 115, 132, 133), (4, 114, 131, 6), (114, 113, 130, 131), (113, 112, 129, 130), (112, 111, 128, 129), (111, 110, 127, 128), (110, 109, 126, 127), (109, 108, 125, 126), (108, 107, 124, 125), (107, 106, 123, 124), (106, 105, 122, 123), (105, 104, 121, 122), (104, 103, 120, 121), (103, 102, 119, 120), (102, 101, 118, 119), (101, 100, 117, 118), (100, 99, 116, 117), (99, 98, 115, 116), (2, 97, 114, 4), (97, 96, 113, 114), (96, 95, 112, 113), (95, 94, 111, 112), (94, 93, 110, 111), (93, 92, 109, 110), (92, 91, 108, 109), (91, 90, 107, 108), (90, 89, 106, 107), (89, 88, 105, 106), (88, 87, 104, 105), (87, 86, 103, 104), (86, 85, 102, 103), (85, 84, 101, 102), (84, 83, 100, 101), (83, 82, 99, 100), (82, 81, 98, 99), (0, 64, 97, 2), (64, 65, 96, 97), (65, 66, 95, 96), (66, 67, 94, 95), (67, 68, 93, 94), (68, 69, 92, 93), (69, 70, 91, 92), (70, 71, 90, 91), (71, 72, 89, 90), (72, 73, 88, 89), (73, 74, 87, 88), (74, 75, 86, 87), (75, 76, 85, 86), (76, 77, 84, 85), (77, 78, 83, 84), (78, 79, 82, 83), (79, 80, 81, 82)])
_uv = me_cylinder.uv_layers.new(name='UVMap')
_uv.uv.foreach_set('vector', [1.0, 0.9722, 1.0, 1.0, 0.9688, 1.0, 0.9688, 0.9722, 0.9688, 0.9722, 0.9688, 1.0, 0.9375, 1.0, 0.9375, 0.9722, 0.9375, 0.9722, 0.9375, 1.0, 0.9062, 1.0, 0.9062, 0.9722, 0.9062, 0.9722, 0.9062, 1.0, 0.875, 1.0, 0.875, 0.9722, 0.875, 0.9722, 0.875, 1.0, 0.8438, 1.0, 0.8438, 0.9722, 0.8438, 0.9722, 0.8438, 1.0, 0.8125, 1.0, 0.8125, 0.9722, 0.8125, 0.9722, 0.8125, 1.0, 0.7812, 1.0, 0.7812, 0.9722, 0.7812, 0.9722, 0.7812, 1.0, 0.75, 1.0, 0.75, 0.9722, 0.75, 0.9722, 0.75, 1.0, 0.7188, 1.0, 0.7188, 0.9722, 0.7188, 0.9722, 0.7188, 1.0, 0.6875, 1.0, 0.6875, 0.9722, 0.6875, 0.9722, 0.6875, 1.0, 0.6562, 1.0, 0.6562, 0.9722, 0.6562, 0.9722, 0.6562, 1.0, 0.625, 1.0, 0.625, 0.9722, 0.625, 0.9722, 0.625, 1.0, 0.5938, 1.0, 0.5938, 0.9722, 0.5938, 0.9722, 0.5938, 1.0, 0.5625, 1.0, 0.5625, 0.9722, 0.5625, 0.9722, 0.5625, 1.0, 0.5312, 1.0, 0.5312, 0.9722, 0.5312, 0.9722, 0.5312, 1.0, 0.5, 1.0, 0.5, 0.9722, 0.5, 0.9722, 0.5, 1.0, 0.4688, 1.0, 0.4687, 0.9722, 0.4687, 0.9722, 0.4688, 1.0, 0.4375, 1.0, 0.4375, 0.9722, 0.4375, 0.9722, 0.4375, 1.0, 0.4062, 1.0, 0.4062, 0.9722, 0.4062, 0.9722, 0.4062, 1.0, 0.375, 1.0, 0.375, 0.9722, 0.375, 0.9722, 0.375, 1.0, 0.3438, 1.0, 0.3437, 0.9722, 0.3437, 0.9722, 0.3438, 1.0, 0.3125, 1.0, 0.3125, 0.9722, 0.3125, 0.9722, 0.3125, 1.0, 0.2812, 1.0, 0.2812, 0.9722, 0.2812, 0.9722, 0.2812, 1.0, 0.25, 1.0, 0.25, 0.9722, 0.25, 0.9722, 0.25, 1.0, 0.2188, 1.0, 0.2187, 0.9722, 0.2187, 0.9722, 0.2188, 1.0, 0.1875, 1.0, 0.1875, 0.9722, 0.1875, 0.9722, 0.1875, 1.0, 0.1562, 1.0, 0.1562, 0.9722, 0.1562, 0.9722, 0.1562, 1.0, 0.125, 1.0, 0.125, 0.9722, 0.125, 0.9722, 0.125, 1.0, 0.09375, 1.0, 0.09375, 0.9722, 0.09375, 0.9722, 0.09375, 1.0, 0.0625, 1.0, 0.0625, 0.9722, 0.2968, 0.4854, 0.25, 0.49, 0.2032, 0.4854, 0.1582, 0.4717, 0.1167, 0.4496, 0.08029, 0.4197, 0.05045, 0.3833, 0.02827, 0.3418, 0.01461, 0.2968, 0.01, 0.25, 0.01461, 0.2032, 0.02827, 0.1582, 0.05045, 0.1167, 0.08029, 0.08029, 0.1167, 0.05045, 0.1582, 0.02827, 0.2032, 0.01461, 0.25, 0.01, 0.2968, 0.01461, 0.3418, 0.02827, 0.3833, 0.05045, 0.4197, 0.08029, 0.4496, 0.1167, 0.4717, 0.1582, 0.4854, 0.2032, 0.49, 0.25, 0.4854, 0.2968, 0.4717, 0.3418, 0.4496, 0.3833, 0.4197, 0.4197, 0.3833, 0.4496, 0.3418, 0.4717, 0.0625, 0.9722, 0.0625, 1.0, 0.03125, 1.0, 0.03125, 0.9722, 0.03125, 0.9722, 0.03125, 1.0, 0.0, 1.0, 0.0, 0.9722, 0.75, 0.49, 0.7968, 0.4854, 0.8418, 0.4717, 0.8833, 0.4496, 0.9197, 0.4197, 0.9496, 0.3833, 0.9717, 0.3418, 0.9854, 0.2968, 0.99, 0.25, 0.9854, 0.2032, 0.9717, 0.1582, 0.9496, 0.1167, 0.9197, 0.08029, 0.8833, 0.05045, 0.8418, 0.02827, 0.7968, 0.01461, 0.75, 0.01, 0.7032, 0.01461, 0.6582, 0.02827, 0.6167, 0.05045, 0.5803, 0.08029, 0.5504, 0.1167, 0.5283, 0.1582, 0.5146, 0.2032, 0.51, 0.25, 0.5146, 0.2968, 0.5283, 0.3418, 0.5504, 0.3833, 0.5803, 0.4197, 0.6167, 0.4496, 0.6582, 0.4717, 0.7032, 0.4854, 0.03125, 0.5, 0.03125, 0.5278, 0.0, 0.5278, 0.0, 0.5, 0.03125, 0.5278, 0.03125, 0.5556, 0.0, 0.5556, 0.0, 0.5278, 0.03125, 0.5556, 0.03125, 0.5833, 0.0, 0.5833, 0.0, 0.5556, 0.03125, 0.5833, 0.03125, 0.6111, 0.0, 0.6111, 0.0, 0.5833, 0.03125, 0.6111, 0.03125, 0.6389, 0.0, 0.6389, 0.0, 0.6111, 0.03125, 0.6389, 0.03125, 0.6667, 0.0, 0.6667, 0.0, 0.6389, 0.03125, 0.6667, 0.03125, 0.6944, 0.0, 0.6944, 0.0, 0.6667, 0.03125, 0.6944, 0.03125, 0.7222, 0.0, 0.7222, 0.0, 0.6944, 0.03125, 0.7222, 0.03125, 0.75, 0.0, 0.75, 0.0, 0.7222, 0.03125, 0.75, 0.03125, 0.7778, 0.0, 0.7778, 0.0, 0.75, 0.03125, 0.7778, 0.03125, 0.8056, 0.0, 0.8056, 0.0, 0.7778, 0.03125, 0.8056, 0.03125, 0.8333, 0.0, 0.8333, 0.0, 0.8056, 0.03125, 0.8333, 0.03125, 0.8611, 0.0, 0.8611, 0.0, 0.8333, 0.03125, 0.8611, 0.03125, 0.8889, 0.0, 0.8889, 0.0, 0.8611, 0.03125, 0.8889, 0.03125, 0.9167, 0.0, 0.9167, 0.0, 0.8889, 0.03125, 0.9167, 0.03125, 0.9444, 0.0, 0.9444, 0.0, 0.9167, 0.03125, 0.9444, 0.03125, 0.9722, 0.0, 0.9722, 0.0, 0.9444, 0.0625, 0.5, 0.0625, 0.5278, 0.03125, 0.5278, 0.03125, 0.5, 0.0625, 0.5278, 0.0625, 0.5556, 0.03125, 0.5556, 0.03125, 0.5278, 0.0625, 0.5556, 0.0625, 0.5833, 0.03125, 0.5833, 0.03125, 0.5556, 0.0625, 0.5833, 0.0625, 0.6111, 0.03125, 0.6111, 0.03125, 0.5833, 0.0625, 0.6111, 0.0625, 0.6389, 0.03125, 0.6389, 0.03125, 0.6111, 0.0625, 0.6389, 0.0625, 0.6667, 0.03125, 0.6667, 0.03125, 0.6389, 0.0625, 0.6667, 0.0625, 0.6944, 0.03125, 0.6944, 0.03125, 0.6667, 0.0625, 0.6944, 0.0625, 0.7222, 0.03125, 0.7222, 0.03125, 0.6944, 0.0625, 0.7222, 0.0625, 0.75, 0.03125, 0.75, 0.03125, 0.7222, 0.0625, 0.75, 0.0625, 0.7778, 0.03125, 0.7778, 0.03125, 0.75, 0.0625, 0.7778, 0.0625, 0.8056, 0.03125, 0.8056, 0.03125, 0.7778, 0.0625, 0.8056, 0.0625, 0.8333, 0.03125, 0.8333, 0.03125, 0.8056, 0.0625, 0.8333, 0.0625, 0.8611, 0.03125, 0.8611, 0.03125, 0.8333, 0.0625, 0.8611, 0.0625, 0.8889, 0.03125, 0.8889, 0.03125, 0.8611, 0.0625, 0.8889, 0.0625, 0.9167, 0.03125, 0.9167, 0.03125, 0.8889, 0.0625, 0.9167, 0.0625, 0.9444, 0.03125, 0.9444, 0.03125, 0.9167, 0.0625, 0.9444, 0.0625, 0.9722, 0.03125, 0.9722, 0.03125, 0.9444, 0.09375, 0.5, 0.09375, 0.5278, 0.0625, 0.5278, 0.0625, 0.5, 0.09375, 0.5278, 0.09375, 0.5556, 0.0625, 0.5556, 0.0625, 0.5278, 0.09375, 0.5556, 0.09375, 0.5833, 0.0625, 0.5833, 0.0625, 0.5556, 0.09375, 0.5833, 0.09375, 0.6111, 0.0625, 0.6111, 0.0625, 0.5833, 0.09375, 0.6111, 0.09375, 0.6389, 0.0625, 0.6389, 0.0625, 0.6111, 0.09375, 0.6389, 0.09375, 0.6667, 0.0625, 0.6667, 0.0625, 0.6389, 0.09375, 0.6667, 0.09375, 0.6944, 0.0625, 0.6944, 0.0625, 0.6667, 0.09375, 0.6944, 0.09375, 0.7222, 0.0625, 0.7222, 0.0625, 0.6944, 0.09375, 0.7222, 0.09375, 0.75, 0.0625, 0.75, 0.0625, 0.7222, 0.09375, 0.75, 0.09375, 0.7778, 0.0625, 0.7778, 0.0625, 0.75, 0.09375, 0.7778, 0.09375, 0.8056, 0.0625, 0.8056, 0.0625, 0.7778, 0.09375, 0.8056, 0.09375, 0.8333, 0.0625, 0.8333, 0.0625, 0.8056, 0.09375, 0.8333, 0.09375, 0.8611, 0.0625, 0.8611, 0.0625, 0.8333, 0.09375, 0.8611, 0.09375, 0.8889, 0.0625, 0.8889, 0.0625, 0.8611, 0.09375, 0.8889, 0.09375, 0.9167, 0.0625, 0.9167, 0.0625, 0.8889, 0.09375, 0.9167, 0.09375, 0.9444, 0.0625, 0.9444, 0.0625, 0.9167, 0.09375, 0.9444, 0.09375, 0.9722, 0.0625, 0.9722, 0.0625, 0.9444, 0.125, 0.5, 0.125, 0.5278, 0.09375, 0.5278, 0.09375, 0.5, 0.125, 0.5278, 0.125, 0.5556, 0.09375, 0.5556, 0.09375, 0.5278, 0.125, 0.5556, 0.125, 0.5833, 0.09375, 0.5833, 0.09375, 0.5556, 0.125, 0.5833, 0.125, 0.6111, 0.09375, 0.6111, 0.09375, 0.5833, 0.125, 0.6111, 0.125, 0.6389, 0.09375, 0.6389, 0.09375, 0.6111, 0.125, 0.6389, 0.125, 0.6667, 0.09375, 0.6667, 0.09375, 0.6389, 0.125, 0.6667, 0.125, 0.6944, 0.09375, 0.6944, 0.09375, 0.6667, 0.125, 0.6944, 0.125, 0.7222, 0.09375, 0.7222, 0.09375, 0.6944, 0.125, 0.7222, 0.125, 0.75, 0.09375, 0.75, 0.09375, 0.7222, 0.125, 0.75, 0.125, 0.7778, 0.09375, 0.7778, 0.09375, 0.75, 0.125, 0.7778, 0.125, 0.8056, 0.09375, 0.8056, 0.09375, 0.7778, 0.125, 0.8056, 0.125, 0.8333, 0.09375, 0.8333, 0.09375, 0.8056, 0.125, 0.8333, 0.125, 0.8611, 0.09375, 0.8611, 0.09375, 0.8333, 0.125, 0.8611, 0.125, 0.8889, 0.09375, 0.8889, 0.09375, 0.8611, 0.125, 0.8889, 0.125, 0.9167, 0.09375, 0.9167, 0.09375, 0.8889, 0.125, 0.9167, 0.125, 0.9444, 0.09375, 0.9444, 0.09375, 0.9167, 0.125, 0.9444, 0.125, 0.9722, 0.09375, 0.9722, 0.09375, 0.9444, 0.1562, 0.5, 0.1562, 0.5278, 0.125, 0.5278, 0.125, 0.5, 0.1562, 0.5278, 0.1562, 0.5556, 0.125, 0.5556, 0.125, 0.5278, 0.1562, 0.5556, 0.1562, 0.5833, 0.125, 0.5833, 0.125, 0.5556, 0.1562, 0.5833, 0.1562, 0.6111, 0.125, 0.6111, 0.125, 0.5833, 0.1562, 0.6111, 0.1562, 0.6389, 0.125, 0.6389, 0.125, 0.6111, 0.1562, 0.6389, 0.1562, 0.6667, 0.125, 0.6667, 0.125, 0.6389, 0.1562, 0.6667, 0.1562, 0.6944, 0.125, 0.6944, 0.125, 0.6667, 0.1562, 0.6944, 0.1562, 0.7222, 0.125, 0.7222, 0.125, 0.6944, 0.1562, 0.7222, 0.1562, 0.75, 0.125, 0.75, 0.125, 0.7222, 0.1562, 0.75, 0.1562, 0.7778, 0.125, 0.7778, 0.125, 0.75, 0.1562, 0.7778, 0.1562, 0.8056, 0.125, 0.8056, 0.125, 0.7778, 0.1562, 0.8056, 0.1562, 0.8333, 0.125, 0.8333, 0.125, 0.8056, 0.1562, 0.8333, 0.1562, 0.8611, 0.125, 0.8611, 0.125, 0.8333, 0.1562, 0.8611, 0.1562, 0.8889, 0.125, 0.8889, 0.125, 0.8611, 0.1562, 0.8889, 0.1562, 0.9167, 0.125, 0.9167, 0.125, 0.8889, 0.1562, 0.9167, 0.1562, 0.9444, 0.125, 0.9444, 0.125, 0.9167, 0.1562, 0.9444, 0.1562, 0.9722, 0.125, 0.9722, 0.125, 0.9444, 0.1875, 0.5, 0.1875, 0.5278, 0.1562, 0.5278, 0.1562, 0.5, 0.1875, 0.5278, 0.1875, 0.5556, 0.1562, 0.5556, 0.1562, 0.5278, 0.1875, 0.5556, 0.1875, 0.5833, 0.1562, 0.5833, 0.1562, 0.5556, 0.1875, 0.5833, 0.1875, 0.6111, 0.1562, 0.6111, 0.1562, 0.5833, 0.1875, 0.6111, 0.1875, 0.6389, 0.1562, 0.6389, 0.1562, 0.6111, 0.1875, 0.6389, 0.1875, 0.6667, 0.1562, 0.6667, 0.1562, 0.6389, 0.1875, 0.6667, 0.1875, 0.6944, 0.1562, 0.6944, 0.1562, 0.6667, 0.1875, 0.6944, 0.1875, 0.7222, 0.1562, 0.7222, 0.1562, 0.6944, 0.1875, 0.7222, 0.1875, 0.75, 0.1562, 0.75, 0.1562, 0.7222, 0.1875, 0.75, 0.1875, 0.7778, 0.1562, 0.7778, 0.1562, 0.75, 0.1875, 0.7778, 0.1875, 0.8056, 0.1562, 0.8056, 0.1562, 0.7778, 0.1875, 0.8056, 0.1875, 0.8333, 0.1562, 0.8333, 0.1562, 0.8056, 0.1875, 0.8333, 0.1875, 0.8611, 0.1562, 0.8611, 0.1562, 0.8333, 0.1875, 0.8611, 0.1875, 0.8889, 0.1562, 0.8889, 0.1562, 0.8611, 0.1875, 0.8889, 0.1875, 0.9167, 0.1562, 0.9167, 0.1562, 0.8889, 0.1875, 0.9167, 0.1875, 0.9444, 0.1562, 0.9444, 0.1562, 0.9167, 0.1875, 0.9444, 0.1875, 0.9722, 0.1562, 0.9722, 0.1562, 0.9444, 0.2188, 0.5, 0.2188, 0.5278, 0.1875, 0.5278, 0.1875, 0.5, 0.2188, 0.5278, 0.2187, 0.5556, 0.1875, 0.5556, 0.1875, 0.5278, 0.2187, 0.5556, 0.2187, 0.5833, 0.1875, 0.5833, 0.1875, 0.5556, 0.2187, 0.5833, 0.2187, 0.6111, 0.1875, 0.6111, 0.1875, 0.5833, 0.2187, 0.6111, 0.2187, 0.6389, 0.1875, 0.6389, 0.1875, 0.6111, 0.2187, 0.6389, 0.2187, 0.6667, 0.1875, 0.6667, 0.1875, 0.6389, 0.2187, 0.6667, 0.2187, 0.6944, 0.1875, 0.6944, 0.1875, 0.6667, 0.2187, 0.6944, 0.2187, 0.7222, 0.1875, 0.7222, 0.1875, 0.6944, 0.2187, 0.7222, 0.2187, 0.75, 0.1875, 0.75, 0.1875, 0.7222, 0.2187, 0.75, 0.2187, 0.7778, 0.1875, 0.7778, 0.1875, 0.75, 0.2187, 0.7778, 0.2188, 0.8056, 0.1875, 0.8056, 0.1875, 0.7778, 0.2188, 0.8056, 0.2187, 0.8333, 0.1875, 0.8333, 0.1875, 0.8056, 0.2187, 0.8333, 0.2187, 0.8611, 0.1875, 0.8611, 0.1875, 0.8333, 0.2187, 0.8611, 0.2187, 0.8889, 0.1875, 0.8889, 0.1875, 0.8611, 0.2187, 0.8889, 0.2187, 0.9167, 0.1875, 0.9167, 0.1875, 0.8889, 0.2187, 0.9167, 0.2187, 0.9444, 0.1875, 0.9444, 0.1875, 0.9167, 0.2187, 0.9444, 0.2187, 0.9722, 0.1875, 0.9722, 0.1875, 0.9444, 0.25, 0.5, 0.25, 0.5278, 0.2188, 0.5278, 0.2188, 0.5, 0.25, 0.5278, 0.25, 0.5556, 0.2187, 0.5556, 0.2188, 0.5278, 0.25, 0.5556, 0.25, 0.5833, 0.2187, 0.5833, 0.2187, 0.5556, 0.25, 0.5833, 0.25, 0.6111, 0.2187, 0.6111, 0.2187, 0.5833, 0.25, 0.6111, 0.25, 0.6389, 0.2187, 0.6389, 0.2187, 0.6111, 0.25, 0.6389, 0.25, 0.6667, 0.2187, 0.6667, 0.2187, 0.6389, 0.25, 0.6667, 0.25, 0.6944, 0.2187, 0.6944, 0.2187, 0.6667, 0.25, 0.6944, 0.25, 0.7222, 0.2187, 0.7222, 0.2187, 0.6944, 0.25, 0.7222, 0.25, 0.75, 0.2187, 0.75, 0.2187, 0.7222, 0.25, 0.75, 0.25, 0.7778, 0.2187, 0.7778, 0.2187, 0.75, 0.25, 0.7778, 0.25, 0.8056, 0.2188, 0.8056, 0.2187, 0.7778, 0.25, 0.8056, 0.25, 0.8333, 0.2187, 0.8333, 0.2188, 0.8056, 0.25, 0.8333, 0.25, 0.8611, 0.2187, 0.8611, 0.2187, 0.8333, 0.25, 0.8611, 0.25, 0.8889, 0.2187, 0.8889, 0.2187, 0.8611, 0.25, 0.8889, 0.25, 0.9167, 0.2187, 0.9167, 0.2187, 0.8889, 0.25, 0.9167, 0.25, 0.9444, 0.2187, 0.9444, 0.2187, 0.9167, 0.25, 0.9444, 0.25, 0.9722, 0.2187, 0.9722, 0.2187, 0.9444, 0.2812, 0.5, 0.2812, 0.5278, 0.25, 0.5278, 0.25, 0.5, 0.2812, 0.5278, 0.2812, 0.5556, 0.25, 0.5556, 0.25, 0.5278, 0.2812, 0.5556, 0.2812, 0.5833, 0.25, 0.5833, 0.25, 0.5556, 0.2812, 0.5833, 0.2812, 0.6111, 0.25, 0.6111, 0.25, 0.5833, 0.2812, 0.6111, 0.2812, 0.6389, 0.25, 0.6389, 0.25, 0.6111, 0.2812, 0.6389, 0.2812, 0.6667, 0.25, 0.6667, 0.25, 0.6389, 0.2812, 0.6667, 0.2812, 0.6944, 0.25, 0.6944, 0.25, 0.6667, 0.2812, 0.6944, 0.2812, 0.7222, 0.25, 0.7222, 0.25, 0.6944, 0.2812, 0.7222, 0.2812, 0.75, 0.25, 0.75, 0.25, 0.7222, 0.2812, 0.75, 0.2812, 0.7778, 0.25, 0.7778, 0.25, 0.75, 0.2812, 0.7778, 0.2812, 0.8056, 0.25, 0.8056, 0.25, 0.7778, 0.2812, 0.8056, 0.2812, 0.8333, 0.25, 0.8333, 0.25, 0.8056, 0.2812, 0.8333, 0.2812, 0.8611, 0.25, 0.8611, 0.25, 0.8333, 0.2812, 0.8611, 0.2812, 0.8889, 0.25, 0.8889, 0.25, 0.8611, 0.2812, 0.8889, 0.2812, 0.9167, 0.25, 0.9167, 0.25, 0.8889, 0.2812, 0.9167, 0.2812, 0.9444, 0.25, 0.9444, 0.25, 0.9167, 0.2812, 0.9444, 0.2812, 0.9722, 0.25, 0.9722, 0.25, 0.9444, 0.3125, 0.5, 0.3125, 0.5278, 0.2812, 0.5278, 0.2812, 0.5, 0.3125, 0.5278, 0.3125, 0.5556, 0.2812, 0.5556, 0.2812, 0.5278, 0.3125, 0.5556, 0.3125, 0.5833, 0.2812, 0.5833, 0.2812, 0.5556, 0.3125, 0.5833, 0.3125, 0.6111, 0.2812, 0.6111, 0.2812, 0.5833, 0.3125, 0.6111, 0.3125, 0.6389, 0.2812, 0.6389, 0.2812, 0.6111, 0.3125, 0.6389, 0.3125, 0.6667, 0.2812, 0.6667, 0.2812, 0.6389, 0.3125, 0.6667, 0.3125, 0.6944, 0.2812, 0.6944, 0.2812, 0.6667, 0.3125, 0.6944, 0.3125, 0.7222, 0.2812, 0.7222, 0.2812, 0.6944, 0.3125, 0.7222, 0.3125, 0.75, 0.2812, 0.75, 0.2812, 0.7222, 0.3125, 0.75, 0.3125, 0.7778, 0.2812, 0.7778, 0.2812, 0.75, 0.3125, 0.7778, 0.3125, 0.8056, 0.2812, 0.8056, 0.2812, 0.7778, 0.3125, 0.8056, 0.3125, 0.8333, 0.2812, 0.8333, 0.2812, 0.8056, 0.3125, 0.8333, 0.3125, 0.8611, 0.2812, 0.8611, 0.2812, 0.8333, 0.3125, 0.8611, 0.3125, 0.8889, 0.2812, 0.8889, 0.2812, 0.8611, 0.3125, 0.8889, 0.3125, 0.9167, 0.2812, 0.9167, 0.2812, 0.8889, 0.3125, 0.9167, 0.3125, 0.9444, 0.2812, 0.9444, 0.2812, 0.9167, 0.3125, 0.9444, 0.3125, 0.9722, 0.2812, 0.9722, 0.2812, 0.9444, 0.3438, 0.5, 0.3438, 0.5278, 0.3125, 0.5278, 0.3125, 0.5, 0.3438, 0.5278, 0.3438, 0.5556, 0.3125, 0.5556, 0.3125, 0.5278, 0.3438, 0.5556, 0.3438, 0.5833, 0.3125, 0.5833, 0.3125, 0.5556, 0.3438, 0.5833, 0.3438, 0.6111, 0.3125, 0.6111, 0.3125, 0.5833, 0.3438, 0.6111, 0.3438, 0.6389, 0.3125, 0.6389, 0.3125, 0.6111, 0.3438, 0.6389, 0.3438, 0.6667, 0.3125, 0.6667, 0.3125, 0.6389, 0.3438, 0.6667, 0.3438, 0.6944, 0.3125, 0.6944, 0.3125, 0.6667, 0.3438, 0.6944, 0.3438, 0.7222, 0.3125, 0.7222, 0.3125, 0.6944, 0.3438, 0.7222, 0.3438, 0.75, 0.3125, 0.75, 0.3125, 0.7222, 0.3438, 0.75, 0.3438, 0.7778, 0.3125, 0.7778, 0.3125, 0.75, 0.3438, 0.7778, 0.3438, 0.8056, 0.3125, 0.8056, 0.3125, 0.7778, 0.3438, 0.8056, 0.3438, 0.8333, 0.3125, 0.8333, 0.3125, 0.8056, 0.3438, 0.8333, 0.3437, 0.8611, 0.3125, 0.8611, 0.3125, 0.8333, 0.3437, 0.8611, 0.3437, 0.8889, 0.3125, 0.8889, 0.3125, 0.8611, 0.3437, 0.8889, 0.3437, 0.9167, 0.3125, 0.9167, 0.3125, 0.8889, 0.3437, 0.9167, 0.3437, 0.9444, 0.3125, 0.9444, 0.3125, 0.9167, 0.3437, 0.9444, 0.3437, 0.9722, 0.3125, 0.9722, 0.3125, 0.9444, 0.375, 0.5, 0.375, 0.5278, 0.3438, 0.5278, 0.3438, 0.5, 0.375, 0.5278, 0.375, 0.5556, 0.3438, 0.5556, 0.3438, 0.5278, 0.375, 0.5556, 0.375, 0.5833, 0.3438, 0.5833, 0.3438, 0.5556, 0.375, 0.5833, 0.375, 0.6111, 0.3438, 0.6111, 0.3438, 0.5833, 0.375, 0.6111, 0.375, 0.6389, 0.3438, 0.6389, 0.3438, 0.6111, 0.375, 0.6389, 0.375, 0.6667, 0.3438, 0.6667, 0.3438, 0.6389, 0.375, 0.6667, 0.375, 0.6944, 0.3438, 0.6944, 0.3438, 0.6667, 0.375, 0.6944, 0.375, 0.7222, 0.3438, 0.7222, 0.3438, 0.6944, 0.375, 0.7222, 0.375, 0.75, 0.3438, 0.75, 0.3438, 0.7222, 0.375, 0.75, 0.375, 0.7778, 0.3438, 0.7778, 0.3438, 0.75, 0.375, 0.7778, 0.375, 0.8056, 0.3438, 0.8056, 0.3438, 0.7778, 0.375, 0.8056, 0.375, 0.8333, 0.3438, 0.8333, 0.3438, 0.8056, 0.375, 0.8333, 0.375, 0.8611, 0.3437, 0.8611, 0.3438, 0.8333, 0.375, 0.8611, 0.375, 0.8889, 0.3437, 0.8889, 0.3437, 0.8611, 0.375, 0.8889, 0.375, 0.9167, 0.3437, 0.9167, 0.3437, 0.8889, 0.375, 0.9167, 0.375, 0.9444, 0.3437, 0.9444, 0.3437, 0.9167, 0.375, 0.9444, 0.375, 0.9722, 0.3437, 0.9722, 0.3437, 0.9444, 0.4062, 0.5, 0.4062, 0.5278, 0.375, 0.5278, 0.375, 0.5, 0.4062, 0.5278, 0.4062, 0.5556, 0.375, 0.5556, 0.375, 0.5278, 0.4062, 0.5556, 0.4063, 0.5833, 0.375, 0.5833, 0.375, 0.5556, 0.4063, 0.5833, 0.4063, 0.6111, 0.375, 0.6111, 0.375, 0.5833, 0.4063, 0.6111, 0.4062, 0.6389, 0.375, 0.6389, 0.375, 0.6111, 0.4062, 0.6389, 0.4062, 0.6667, 0.375, 0.6667, 0.375, 0.6389, 0.4062, 0.6667, 0.4062, 0.6944, 0.375, 0.6944, 0.375, 0.6667, 0.4062, 0.6944, 0.4062, 0.7222, 0.375, 0.7222, 0.375, 0.6944, 0.4062, 0.7222, 0.4062, 0.75, 0.375, 0.75, 0.375, 0.7222, 0.4062, 0.75, 0.4062, 0.7778, 0.375, 0.7778, 0.375, 0.75, 0.4062, 0.7778, 0.4062, 0.8056, 0.375, 0.8056, 0.375, 0.7778, 0.4062, 0.8056, 0.4062, 0.8333, 0.375, 0.8333, 0.375, 0.8056, 0.4062, 0.8333, 0.4062, 0.8611, 0.375, 0.8611, 0.375, 0.8333, 0.4062, 0.8611, 0.4062, 0.8889, 0.375, 0.8889, 0.375, 0.8611, 0.4062, 0.8889, 0.4062, 0.9167, 0.375, 0.9167, 0.375, 0.8889, 0.4062, 0.9167, 0.4062, 0.9444, 0.375, 0.9444, 0.375, 0.9167, 0.4062, 0.9444, 0.4062, 0.9722, 0.375, 0.9722, 0.375, 0.9444, 0.4375, 0.5, 0.4375, 0.5278, 0.4062, 0.5278, 0.4062, 0.5, 0.4375, 0.5278, 0.4375, 0.5556, 0.4062, 0.5556, 0.4062, 0.5278, 0.4375, 0.5556, 0.4375, 0.5833, 0.4063, 0.5833, 0.4062, 0.5556, 0.4375, 0.5833, 0.4375, 0.6111, 0.4063, 0.6111, 0.4063, 0.5833, 0.4375, 0.6111, 0.4375, 0.6389, 0.4062, 0.6389, 0.4063, 0.6111, 0.4375, 0.6389, 0.4375, 0.6667, 0.4062, 0.6667, 0.4062, 0.6389, 0.4375, 0.6667, 0.4375, 0.6944, 0.4062, 0.6944, 0.4062, 0.6667, 0.4375, 0.6944, 0.4375, 0.7222, 0.4062, 0.7222, 0.4062, 0.6944, 0.4375, 0.7222, 0.4375, 0.75, 0.4062, 0.75, 0.4062, 0.7222, 0.4375, 0.75, 0.4375, 0.7778, 0.4062, 0.7778, 0.4062, 0.75, 0.4375, 0.7778, 0.4375, 0.8056, 0.4062, 0.8056, 0.4062, 0.7778, 0.4375, 0.8056, 0.4375, 0.8333, 0.4062, 0.8333, 0.4062, 0.8056, 0.4375, 0.8333, 0.4375, 0.8611, 0.4062, 0.8611, 0.4062, 0.8333, 0.4375, 0.8611, 0.4375, 0.8889, 0.4062, 0.8889, 0.4062, 0.8611, 0.4375, 0.8889, 0.4375, 0.9167, 0.4062, 0.9167, 0.4062, 0.8889, 0.4375, 0.9167, 0.4375, 0.9444, 0.4062, 0.9444, 0.4062, 0.9167, 0.4375, 0.9444, 0.4375, 0.9722, 0.4062, 0.9722, 0.4062, 0.9444, 0.4688, 0.5, 0.4688, 0.5278, 0.4375, 0.5278, 0.4375, 0.5, 0.4688, 0.5278, 0.4687, 0.5556, 0.4375, 0.5556, 0.4375, 0.5278, 0.4687, 0.5556, 0.4687, 0.5833, 0.4375, 0.5833, 0.4375, 0.5556, 0.4687, 0.5833, 0.4687, 0.6111, 0.4375, 0.6111, 0.4375, 0.5833, 0.4687, 0.6111, 0.4687, 0.6389, 0.4375, 0.6389, 0.4375, 0.6111, 0.4687, 0.6389, 0.4687, 0.6667, 0.4375, 0.6667, 0.4375, 0.6389, 0.4687, 0.6667, 0.4688, 0.6944, 0.4375, 0.6944, 0.4375, 0.6667, 0.4688, 0.6944, 0.4687, 0.7222, 0.4375, 0.7222, 0.4375, 0.6944, 0.4687, 0.7222, 0.4687, 0.75, 0.4375, 0.75, 0.4375, 0.7222, 0.4687, 0.75, 0.4687, 0.7778, 0.4375, 0.7778, 0.4375, 0.75, 0.4687, 0.7778, 0.4688, 0.8056, 0.4375, 0.8056, 0.4375, 0.7778, 0.4688, 0.8056, 0.4687, 0.8333, 0.4375, 0.8333, 0.4375, 0.8056, 0.4687, 0.8333, 0.4687, 0.8611, 0.4375, 0.8611, 0.4375, 0.8333, 0.4687, 0.8611, 0.4687, 0.8889, 0.4375, 0.8889, 0.4375, 0.8611, 0.4687, 0.8889, 0.4687, 0.9167, 0.4375, 0.9167, 0.4375, 0.8889, 0.4687, 0.9167, 0.4687, 0.9444, 0.4375, 0.9444, 0.4375, 0.9167, 0.4687, 0.9444, 0.4687, 0.9722, 0.4375, 0.9722, 0.4375, 0.9444, 0.5, 0.5, 0.5, 0.5278, 0.4688, 0.5278, 0.4688, 0.5, 0.5, 0.5278, 0.5, 0.5556, 0.4687, 0.5556, 0.4688, 0.5278, 0.5, 0.5556, 0.5, 0.5833, 0.4687, 0.5833, 0.4687, 0.5556, 0.5, 0.5833, 0.5, 0.6111, 0.4687, 0.6111, 0.4687, 0.5833, 0.5, 0.6111, 0.5, 0.6389, 0.4687, 0.6389, 0.4687, 0.6111, 0.5, 0.6389, 0.5, 0.6667, 0.4687, 0.6667, 0.4687, 0.6389, 0.5, 0.6667, 0.5, 0.6944, 0.4688, 0.6944, 0.4687, 0.6667, 0.5, 0.6944, 0.5, 0.7222, 0.4687, 0.7222, 0.4688, 0.6944, 0.5, 0.7222, 0.5, 0.75, 0.4687, 0.75, 0.4687, 0.7222, 0.5, 0.75, 0.5, 0.7778, 0.4687, 0.7778, 0.4687, 0.75, 0.5, 0.7778, 0.5, 0.8056, 0.4688, 0.8056, 0.4687, 0.7778, 0.5, 0.8056, 0.5, 0.8333, 0.4687, 0.8333, 0.4688, 0.8056, 0.5, 0.8333, 0.5, 0.8611, 0.4687, 0.8611, 0.4687, 0.8333, 0.5, 0.8611, 0.5, 0.8889, 0.4687, 0.8889, 0.4687, 0.8611, 0.5, 0.8889, 0.5, 0.9167, 0.4687, 0.9167, 0.4687, 0.8889, 0.5, 0.9167, 0.5, 0.9444, 0.4687, 0.9444, 0.4687, 0.9167, 0.5, 0.9444, 0.5, 0.9722, 0.4687, 0.9722, 0.4687, 0.9444, 0.5312, 0.5, 0.5312, 0.5278, 0.5, 0.5278, 0.5, 0.5, 0.5312, 0.5278, 0.5312, 0.5556, 0.5, 0.5556, 0.5, 0.5278, 0.5312, 0.5556, 0.5312, 0.5833, 0.5, 0.5833, 0.5, 0.5556, 0.5312, 0.5833, 0.5312, 0.6111, 0.5, 0.6111, 0.5, 0.5833, 0.5312, 0.6111, 0.5312, 0.6389, 0.5, 0.6389, 0.5, 0.6111, 0.5312, 0.6389, 0.5312, 0.6667, 0.5, 0.6667, 0.5, 0.6389, 0.5312, 0.6667, 0.5312, 0.6944, 0.5, 0.6944, 0.5, 0.6667, 0.5312, 0.6944, 0.5312, 0.7222, 0.5, 0.7222, 0.5, 0.6944, 0.5312, 0.7222, 0.5312, 0.75, 0.5, 0.75, 0.5, 0.7222, 0.5312, 0.75, 0.5312, 0.7778, 0.5, 0.7778, 0.5, 0.75, 0.5312, 0.7778, 0.5312, 0.8056, 0.5, 0.8056, 0.5, 0.7778, 0.5312, 0.8056, 0.5312, 0.8333, 0.5, 0.8333, 0.5, 0.8056, 0.5312, 0.8333, 0.5312, 0.8611, 0.5, 0.8611, 0.5, 0.8333, 0.5312, 0.8611, 0.5312, 0.8889, 0.5, 0.8889, 0.5, 0.8611, 0.5312, 0.8889, 0.5312, 0.9167, 0.5, 0.9167, 0.5, 0.8889, 0.5312, 0.9167, 0.5312, 0.9444, 0.5, 0.9444, 0.5, 0.9167, 0.5312, 0.9444, 0.5312, 0.9722, 0.5, 0.9722, 0.5, 0.9444, 0.5625, 0.5, 0.5625, 0.5278, 0.5312, 0.5278, 0.5312, 0.5, 0.5625, 0.5278, 0.5625, 0.5556, 0.5312, 0.5556, 0.5312, 0.5278, 0.5625, 0.5556, 0.5625, 0.5833, 0.5312, 0.5833, 0.5312, 0.5556, 0.5625, 0.5833, 0.5625, 0.6111, 0.5312, 0.6111, 0.5312, 0.5833, 0.5625, 0.6111, 0.5625, 0.6389, 0.5312, 0.6389, 0.5312, 0.6111, 0.5625, 0.6389, 0.5625, 0.6667, 0.5312, 0.6667, 0.5312, 0.6389, 0.5625, 0.6667, 0.5625, 0.6944, 0.5312, 0.6944, 0.5312, 0.6667, 0.5625, 0.6944, 0.5625, 0.7222, 0.5312, 0.7222, 0.5312, 0.6944, 0.5625, 0.7222, 0.5625, 0.75, 0.5312, 0.75, 0.5312, 0.7222, 0.5625, 0.75, 0.5625, 0.7778, 0.5312, 0.7778, 0.5312, 0.75, 0.5625, 0.7778, 0.5625, 0.8056, 0.5312, 0.8056, 0.5312, 0.7778, 0.5625, 0.8056, 0.5625, 0.8333, 0.5312, 0.8333, 0.5312, 0.8056, 0.5625, 0.8333, 0.5625, 0.8611, 0.5312, 0.8611, 0.5312, 0.8333, 0.5625, 0.8611, 0.5625, 0.8889, 0.5312, 0.8889, 0.5312, 0.8611, 0.5625, 0.8889, 0.5625, 0.9167, 0.5312, 0.9167, 0.5312, 0.8889, 0.5625, 0.9167, 0.5625, 0.9444, 0.5312, 0.9444, 0.5312, 0.9167, 0.5625, 0.9444, 0.5625, 0.9722, 0.5312, 0.9722, 0.5312, 0.9444, 0.5938, 0.5, 0.5938, 0.5278, 0.5625, 0.5278, 0.5625, 0.5, 0.5938, 0.5278, 0.5938, 0.5556, 0.5625, 0.5556, 0.5625, 0.5278, 0.5938, 0.5556, 0.5938, 0.5833, 0.5625, 0.5833, 0.5625, 0.5556, 0.5938, 0.5833, 0.5938, 0.6111, 0.5625, 0.6111, 0.5625, 0.5833, 0.5938, 0.6111, 0.5938, 0.6389, 0.5625, 0.6389, 0.5625, 0.6111, 0.5938, 0.6389, 0.5938, 0.6667, 0.5625, 0.6667, 0.5625, 0.6389, 0.5938, 0.6667, 0.5938, 0.6944, 0.5625, 0.6944, 0.5625, 0.6667, 0.5938, 0.6944, 0.5938, 0.7222, 0.5625, 0.7222, 0.5625, 0.6944, 0.5938, 0.7222, 0.5938, 0.75, 0.5625, 0.75, 0.5625, 0.7222, 0.5938, 0.75, 0.5938, 0.7778, 0.5625, 0.7778, 0.5625, 0.75, 0.5938, 0.7778, 0.5938, 0.8056, 0.5625, 0.8056, 0.5625, 0.7778, 0.5938, 0.8056, 0.5938, 0.8333, 0.5625, 0.8333, 0.5625, 0.8056, 0.5938, 0.8333, 0.5938, 0.8611, 0.5625, 0.8611, 0.5625, 0.8333, 0.5938, 0.8611, 0.5938, 0.8889, 0.5625, 0.8889, 0.5625, 0.8611, 0.5938, 0.8889, 0.5938, 0.9167, 0.5625, 0.9167, 0.5625, 0.8889, 0.5938, 0.9167, 0.5938, 0.9444, 0.5625, 0.9444, 0.5625, 0.9167, 0.5938, 0.9444, 0.5938, 0.9722, 0.5625, 0.9722, 0.5625, 0.9444, 0.625, 0.5, 0.625, 0.5278, 0.5938, 0.5278, 0.5938, 0.5, 0.625, 0.5278, 0.625, 0.5556, 0.5938, 0.5556, 0.5938, 0.5278, 0.625, 0.5556, 0.625, 0.5833, 0.5938, 0.5833, 0.5938, 0.5556, 0.625, 0.5833, 0.625, 0.6111, 0.5938, 0.6111, 0.5938, 0.5833, 0.625, 0.6111, 0.625, 0.6389, 0.5938, 0.6389, 0.5938, 0.6111, 0.625, 0.6389, 0.625, 0.6667, 0.5938, 0.6667, 0.5938, 0.6389, 0.625, 0.6667, 0.625, 0.6944, 0.5938, 0.6944, 0.5938, 0.6667, 0.625, 0.6944, 0.625, 0.7222, 0.5938, 0.7222, 0.5938, 0.6944, 0.625, 0.7222, 0.625, 0.75, 0.5938, 0.75, 0.5938, 0.7222, 0.625, 0.75, 0.625, 0.7778, 0.5938, 0.7778, 0.5938, 0.75, 0.625, 0.7778, 0.625, 0.8056, 0.5938, 0.8056, 0.5938, 0.7778, 0.625, 0.8056, 0.625, 0.8333, 0.5938, 0.8333, 0.5938, 0.8056, 0.625, 0.8333, 0.625, 0.8611, 0.5938, 0.8611, 0.5938, 0.8333, 0.625, 0.8611, 0.625, 0.8889, 0.5938, 0.8889, 0.5938, 0.8611, 0.625, 0.8889, 0.625, 0.9167, 0.5938, 0.9167, 0.5938, 0.8889, 0.625, 0.9167, 0.625, 0.9444, 0.5938, 0.9444, 0.5938, 0.9167, 0.625, 0.9444, 0.625, 0.9722, 0.5938, 0.9722, 0.5938, 0.9444, 0.6562, 0.5, 0.6562, 0.5278, 0.625, 0.5278, 0.625, 0.5, 0.6562, 0.5278, 0.6562, 0.5556, 0.625, 0.5556, 0.625, 0.5278, 0.6562, 0.5556, 0.6562, 0.5833, 0.625, 0.5833, 0.625, 0.5556, 0.6562, 0.5833, 0.6562, 0.6111, 0.625, 0.6111, 0.625, 0.5833, 0.6562, 0.6111, 0.6562, 0.6389, 0.625, 0.6389, 0.625, 0.6111, 0.6562, 0.6389, 0.6562, 0.6667, 0.625, 0.6667, 0.625, 0.6389, 0.6562, 0.6667, 0.6562, 0.6944, 0.625, 0.6944, 0.625, 0.6667, 0.6562, 0.6944, 0.6562, 0.7222, 0.625, 0.7222, 0.625, 0.6944, 0.6562, 0.7222, 0.6562, 0.75, 0.625, 0.75, 0.625, 0.7222, 0.6562, 0.75, 0.6562, 0.7778, 0.625, 0.7778, 0.625, 0.75, 0.6562, 0.7778, 0.6562, 0.8056, 0.625, 0.8056, 0.625, 0.7778, 0.6562, 0.8056, 0.6562, 0.8333, 0.625, 0.8333, 0.625, 0.8056, 0.6562, 0.8333, 0.6562, 0.8611, 0.625, 0.8611, 0.625, 0.8333, 0.6562, 0.8611, 0.6562, 0.8889, 0.625, 0.8889, 0.625, 0.8611, 0.6562, 0.8889, 0.6562, 0.9167, 0.625, 0.9167, 0.625, 0.8889, 0.6562, 0.9167, 0.6562, 0.9444, 0.625, 0.9444, 0.625, 0.9167, 0.6562, 0.9444, 0.6562, 0.9722, 0.625, 0.9722, 0.625, 0.9444, 0.6875, 0.5, 0.6875, 0.5278, 0.6562, 0.5278, 0.6562, 0.5, 0.6875, 0.5278, 0.6875, 0.5556, 0.6562, 0.5556, 0.6562, 0.5278, 0.6875, 0.5556, 0.6875, 0.5833, 0.6562, 0.5833, 0.6562, 0.5556, 0.6875, 0.5833, 0.6875, 0.6111, 0.6562, 0.6111, 0.6562, 0.5833, 0.6875, 0.6111, 0.6875, 0.6389, 0.6562, 0.6389, 0.6562, 0.6111, 0.6875, 0.6389, 0.6875, 0.6667, 0.6562, 0.6667, 0.6562, 0.6389, 0.6875, 0.6667, 0.6875, 0.6944, 0.6562, 0.6944, 0.6562, 0.6667, 0.6875, 0.6944, 0.6875, 0.7222, 0.6562, 0.7222, 0.6562, 0.6944, 0.6875, 0.7222, 0.6875, 0.75, 0.6562, 0.75, 0.6562, 0.7222, 0.6875, 0.75, 0.6875, 0.7778, 0.6562, 0.7778, 0.6562, 0.75, 0.6875, 0.7778, 0.6875, 0.8056, 0.6562, 0.8056, 0.6562, 0.7778, 0.6875, 0.8056, 0.6875, 0.8333, 0.6562, 0.8333, 0.6562, 0.8056, 0.6875, 0.8333, 0.6875, 0.8611, 0.6562, 0.8611, 0.6562, 0.8333, 0.6875, 0.8611, 0.6875, 0.8889, 0.6562, 0.8889, 0.6562, 0.8611, 0.6875, 0.8889, 0.6875, 0.9167, 0.6562, 0.9167, 0.6562, 0.8889, 0.6875, 0.9167, 0.6875, 0.9444, 0.6562, 0.9444, 0.6562, 0.9167, 0.6875, 0.9444, 0.6875, 0.9722, 0.6562, 0.9722, 0.6562, 0.9444, 0.7188, 0.5, 0.7188, 0.5278, 0.6875, 0.5278, 0.6875, 0.5, 0.7188, 0.5278, 0.7188, 0.5556, 0.6875, 0.5556, 0.6875, 0.5278, 0.7188, 0.5556, 0.7188, 0.5833, 0.6875, 0.5833, 0.6875, 0.5556, 0.7188, 0.5833, 0.7188, 0.6111, 0.6875, 0.6111, 0.6875, 0.5833, 0.7188, 0.6111, 0.7188, 0.6389, 0.6875, 0.6389, 0.6875, 0.6111, 0.7188, 0.6389, 0.7188, 0.6667, 0.6875, 0.6667, 0.6875, 0.6389, 0.7188, 0.6667, 0.7188, 0.6944, 0.6875, 0.6944, 0.6875, 0.6667, 0.7188, 0.6944, 0.7187, 0.7222, 0.6875, 0.7222, 0.6875, 0.6944, 0.7187, 0.7222, 0.7188, 0.75, 0.6875, 0.75, 0.6875, 0.7222, 0.7188, 0.75, 0.7188, 0.7778, 0.6875, 0.7778, 0.6875, 0.75, 0.7188, 0.7778, 0.7188, 0.8056, 0.6875, 0.8056, 0.6875, 0.7778, 0.7188, 0.8056, 0.7188, 0.8333, 0.6875, 0.8333, 0.6875, 0.8056, 0.7188, 0.8333, 0.7187, 0.8611, 0.6875, 0.8611, 0.6875, 0.8333, 0.7187, 0.8611, 0.7188, 0.8889, 0.6875, 0.8889, 0.6875, 0.8611, 0.7188, 0.8889, 0.7188, 0.9167, 0.6875, 0.9167, 0.6875, 0.8889, 0.7188, 0.9167, 0.7188, 0.9444, 0.6875, 0.9444, 0.6875, 0.9167, 0.7188, 0.9444, 0.7188, 0.9722, 0.6875, 0.9722, 0.6875, 0.9444, 0.75, 0.5, 0.75, 0.5278, 0.7188, 0.5278, 0.7188, 0.5, 0.75, 0.5278, 0.75, 0.5556, 0.7188, 0.5556, 0.7188, 0.5278, 0.75, 0.5556, 0.75, 0.5833, 0.7188, 0.5833, 0.7188, 0.5556, 0.75, 0.5833, 0.75, 0.6111, 0.7188, 0.6111, 0.7188, 0.5833, 0.75, 0.6111, 0.75, 0.6389, 0.7188, 0.6389, 0.7188, 0.6111, 0.75, 0.6389, 0.75, 0.6667, 0.7188, 0.6667, 0.7188, 0.6389, 0.75, 0.6667, 0.75, 0.6944, 0.7188, 0.6944, 0.7188, 0.6667, 0.75, 0.6944, 0.75, 0.7222, 0.7187, 0.7222, 0.7188, 0.6944, 0.75, 0.7222, 0.75, 0.75, 0.7188, 0.75, 0.7187, 0.7222, 0.75, 0.75, 0.75, 0.7778, 0.7188, 0.7778, 0.7188, 0.75, 0.75, 0.7778, 0.75, 0.8056, 0.7188, 0.8056, 0.7188, 0.7778, 0.75, 0.8056, 0.75, 0.8333, 0.7188, 0.8333, 0.7188, 0.8056, 0.75, 0.8333, 0.75, 0.8611, 0.7187, 0.8611, 0.7188, 0.8333, 0.75, 0.8611, 0.75, 0.8889, 0.7188, 0.8889, 0.7187, 0.8611, 0.75, 0.8889, 0.75, 0.9167, 0.7188, 0.9167, 0.7188, 0.8889, 0.75, 0.9167, 0.75, 0.9444, 0.7188, 0.9444, 0.7188, 0.9167, 0.75, 0.9444, 0.75, 0.9722, 0.7188, 0.9722, 0.7188, 0.9444, 0.7812, 0.5, 0.7812, 0.5278, 0.75, 0.5278, 0.75, 0.5, 0.7812, 0.5278, 0.7812, 0.5556, 0.75, 0.5556, 0.75, 0.5278, 0.7812, 0.5556, 0.7812, 0.5833, 0.75, 0.5833, 0.75, 0.5556, 0.7812, 0.5833, 0.7812, 0.6111, 0.75, 0.6111, 0.75, 0.5833, 0.7812, 0.6111, 0.7812, 0.6389, 0.75, 0.6389, 0.75, 0.6111, 0.7812, 0.6389, 0.7813, 0.6667, 0.75, 0.6667, 0.75, 0.6389, 0.7813, 0.6667, 0.7813, 0.6944, 0.75, 0.6944, 0.75, 0.6667, 0.7813, 0.6944, 0.7812, 0.7222, 0.75, 0.7222, 0.75, 0.6944, 0.7812, 0.7222, 0.7813, 0.75, 0.75, 0.75, 0.75, 0.7222, 0.7813, 0.75, 0.7812, 0.7778, 0.75, 0.7778, 0.75, 0.75, 0.7812, 0.7778, 0.7813, 0.8056, 0.75, 0.8056, 0.75, 0.7778, 0.7813, 0.8056, 0.7812, 0.8333, 0.75, 0.8333, 0.75, 0.8056, 0.7812, 0.8333, 0.7812, 0.8611, 0.75, 0.8611, 0.75, 0.8333, 0.7812, 0.8611, 0.7812, 0.8889, 0.75, 0.8889, 0.75, 0.8611, 0.7812, 0.8889, 0.7812, 0.9167, 0.75, 0.9167, 0.75, 0.8889, 0.7812, 0.9167, 0.7812, 0.9444, 0.75, 0.9444, 0.75, 0.9167, 0.7812, 0.9444, 0.7812, 0.9722, 0.75, 0.9722, 0.75, 0.9444, 0.8125, 0.5, 0.8125, 0.5278, 0.7812, 0.5278, 0.7812, 0.5, 0.8125, 0.5278, 0.8125, 0.5556, 0.7812, 0.5556, 0.7812, 0.5278, 0.8125, 0.5556, 0.8125, 0.5833, 0.7812, 0.5833, 0.7812, 0.5556, 0.8125, 0.5833, 0.8125, 0.6111, 0.7812, 0.6111, 0.7812, 0.5833, 0.8125, 0.6111, 0.8125, 0.6389, 0.7812, 0.6389, 0.7812, 0.6111, 0.8125, 0.6389, 0.8125, 0.6667, 0.7813, 0.6667, 0.7812, 0.6389, 0.8125, 0.6667, 0.8125, 0.6944, 0.7813, 0.6944, 0.7813, 0.6667, 0.8125, 0.6944, 0.8125, 0.7222, 0.7812, 0.7222, 0.7813, 0.6944, 0.8125, 0.7222, 0.8125, 0.75, 0.7813, 0.75, 0.7812, 0.7222, 0.8125, 0.75, 0.8125, 0.7778, 0.7812, 0.7778, 0.7813, 0.75, 0.8125, 0.7778, 0.8125, 0.8056, 0.7813, 0.8056, 0.7812, 0.7778, 0.8125, 0.8056, 0.8125, 0.8333, 0.7812, 0.8333, 0.7813, 0.8056, 0.8125, 0.8333, 0.8125, 0.8611, 0.7812, 0.8611, 0.7812, 0.8333, 0.8125, 0.8611, 0.8125, 0.8889, 0.7812, 0.8889, 0.7812, 0.8611, 0.8125, 0.8889, 0.8125, 0.9167, 0.7812, 0.9167, 0.7812, 0.8889, 0.8125, 0.9167, 0.8125, 0.9444, 0.7812, 0.9444, 0.7812, 0.9167, 0.8125, 0.9444, 0.8125, 0.9722, 0.7812, 0.9722, 0.7812, 0.9444, 0.8438, 0.5, 0.8438, 0.5278, 0.8125, 0.5278, 0.8125, 0.5, 0.8438, 0.5278, 0.8437, 0.5556, 0.8125, 0.5556, 0.8125, 0.5278, 0.8437, 0.5556, 0.8438, 0.5833, 0.8125, 0.5833, 0.8125, 0.5556, 0.8438, 0.5833, 0.8438, 0.6111, 0.8125, 0.6111, 0.8125, 0.5833, 0.8438, 0.6111, 0.8438, 0.6389, 0.8125, 0.6389, 0.8125, 0.6111, 0.8438, 0.6389, 0.8438, 0.6667, 0.8125, 0.6667, 0.8125, 0.6389, 0.8438, 0.6667, 0.8438, 0.6944, 0.8125, 0.6944, 0.8125, 0.6667, 0.8438, 0.6944, 0.8438, 0.7222, 0.8125, 0.7222, 0.8125, 0.6944, 0.8438, 0.7222, 0.8438, 0.75, 0.8125, 0.75, 0.8125, 0.7222, 0.8438, 0.75, 0.8438, 0.7778, 0.8125, 0.7778, 0.8125, 0.75, 0.8438, 0.7778, 0.8438, 0.8056, 0.8125, 0.8056, 0.8125, 0.7778, 0.8438, 0.8056, 0.8438, 0.8333, 0.8125, 0.8333, 0.8125, 0.8056, 0.8438, 0.8333, 0.8438, 0.8611, 0.8125, 0.8611, 0.8125, 0.8333, 0.8438, 0.8611, 0.8438, 0.8889, 0.8125, 0.8889, 0.8125, 0.8611, 0.8438, 0.8889, 0.8438, 0.9167, 0.8125, 0.9167, 0.8125, 0.8889, 0.8438, 0.9167, 0.8438, 0.9444, 0.8125, 0.9444, 0.8125, 0.9167, 0.8438, 0.9444, 0.8438, 0.9722, 0.8125, 0.9722, 0.8125, 0.9444, 0.875, 0.5, 0.875, 0.5278, 0.8438, 0.5278, 0.8438, 0.5, 0.875, 0.5278, 0.875, 0.5556, 0.8437, 0.5556, 0.8438, 0.5278, 0.875, 0.5556, 0.875, 0.5833, 0.8438, 0.5833, 0.8437, 0.5556, 0.875, 0.5833, 0.875, 0.6111, 0.8438, 0.6111, 0.8438, 0.5833, 0.875, 0.6111, 0.875, 0.6389, 0.8438, 0.6389, 0.8438, 0.6111, 0.875, 0.6389, 0.875, 0.6667, 0.8438, 0.6667, 0.8438, 0.6389, 0.875, 0.6667, 0.875, 0.6944, 0.8438, 0.6944, 0.8438, 0.6667, 0.875, 0.6944, 0.875, 0.7222, 0.8438, 0.7222, 0.8438, 0.6944, 0.875, 0.7222, 0.875, 0.75, 0.8438, 0.75, 0.8438, 0.7222, 0.875, 0.75, 0.875, 0.7778, 0.8438, 0.7778, 0.8438, 0.75, 0.875, 0.7778, 0.875, 0.8056, 0.8438, 0.8056, 0.8438, 0.7778, 0.875, 0.8056, 0.875, 0.8333, 0.8438, 0.8333, 0.8438, 0.8056, 0.875, 0.8333, 0.875, 0.8611, 0.8438, 0.8611, 0.8438, 0.8333, 0.875, 0.8611, 0.875, 0.8889, 0.8438, 0.8889, 0.8438, 0.8611, 0.875, 0.8889, 0.875, 0.9167, 0.8438, 0.9167, 0.8438, 0.8889, 0.875, 0.9167, 0.875, 0.9444, 0.8438, 0.9444, 0.8438, 0.9167, 0.875, 0.9444, 0.875, 0.9722, 0.8438, 0.9722, 0.8438, 0.9444, 0.9062, 0.5, 0.9062, 0.5278, 0.875, 0.5278, 0.875, 0.5, 0.9062, 0.5278, 0.9062, 0.5556, 0.875, 0.5556, 0.875, 0.5278, 0.9062, 0.5556, 0.9062, 0.5833, 0.875, 0.5833, 0.875, 0.5556, 0.9062, 0.5833, 0.9062, 0.6111, 0.875, 0.6111, 0.875, 0.5833, 0.9062, 0.6111, 0.9062, 0.6389, 0.875, 0.6389, 0.875, 0.6111, 0.9062, 0.6389, 0.9062, 0.6667, 0.875, 0.6667, 0.875, 0.6389, 0.9062, 0.6667, 0.9062, 0.6944, 0.875, 0.6944, 0.875, 0.6667, 0.9062, 0.6944, 0.9062, 0.7222, 0.875, 0.7222, 0.875, 0.6944, 0.9062, 0.7222, 0.9062, 0.75, 0.875, 0.75, 0.875, 0.7222, 0.9062, 0.75, 0.9062, 0.7778, 0.875, 0.7778, 0.875, 0.75, 0.9062, 0.7778, 0.9062, 0.8056, 0.875, 0.8056, 0.875, 0.7778, 0.9062, 0.8056, 0.9062, 0.8333, 0.875, 0.8333, 0.875, 0.8056, 0.9062, 0.8333, 0.9062, 0.8611, 0.875, 0.8611, 0.875, 0.8333, 0.9062, 0.8611, 0.9062, 0.8889, 0.875, 0.8889, 0.875, 0.8611, 0.9062, 0.8889, 0.9062, 0.9167, 0.875, 0.9167, 0.875, 0.8889, 0.9062, 0.9167, 0.9062, 0.9444, 0.875, 0.9444, 0.875, 0.9167, 0.9062, 0.9444, 0.9062, 0.9722, 0.875, 0.9722, 0.875, 0.9444, 0.9375, 0.5, 0.9375, 0.5278, 0.9062, 0.5278, 0.9062, 0.5, 0.9375, 0.5278, 0.9375, 0.5556, 0.9062, 0.5556, 0.9062, 0.5278, 0.9375, 0.5556, 0.9375, 0.5833, 0.9062, 0.5833, 0.9062, 0.5556, 0.9375, 0.5833, 0.9375, 0.6111, 0.9062, 0.6111, 0.9062, 0.5833, 0.9375, 0.6111, 0.9375, 0.6389, 0.9062, 0.6389, 0.9062, 0.6111, 0.9375, 0.6389, 0.9375, 0.6667, 0.9062, 0.6667, 0.9062, 0.6389, 0.9375, 0.6667, 0.9375, 0.6944, 0.9062, 0.6944, 0.9062, 0.6667, 0.9375, 0.6944, 0.9375, 0.7222, 0.9062, 0.7222, 0.9062, 0.6944, 0.9375, 0.7222, 0.9375, 0.75, 0.9062, 0.75, 0.9062, 0.7222, 0.9375, 0.75, 0.9375, 0.7778, 0.9062, 0.7778, 0.9062, 0.75, 0.9375, 0.7778, 0.9375, 0.8056, 0.9062, 0.8056, 0.9062, 0.7778, 0.9375, 0.8056, 0.9375, 0.8333, 0.9062, 0.8333, 0.9062, 0.8056, 0.9375, 0.8333, 0.9375, 0.8611, 0.9062, 0.8611, 0.9062, 0.8333, 0.9375, 0.8611, 0.9375, 0.8889, 0.9062, 0.8889, 0.9062, 0.8611, 0.9375, 0.8889, 0.9375, 0.9167, 0.9062, 0.9167, 0.9062, 0.8889, 0.9375, 0.9167, 0.9375, 0.9444, 0.9062, 0.9444, 0.9062, 0.9167, 0.9375, 0.9444, 0.9375, 0.9722, 0.9062, 0.9722, 0.9062, 0.9444, 0.9688, 0.5, 0.9688, 0.5278, 0.9375, 0.5278, 0.9375, 0.5, 0.9688, 0.5278, 0.9688, 0.5556, 0.9375, 0.5556, 0.9375, 0.5278, 0.9688, 0.5556, 0.9688, 0.5833, 0.9375, 0.5833, 0.9375, 0.5556, 0.9688, 0.5833, 0.9688, 0.6111, 0.9375, 0.6111, 0.9375, 0.5833, 0.9688, 0.6111, 0.9688, 0.6389, 0.9375, 0.6389, 0.9375, 0.6111, 0.9688, 0.6389, 0.9688, 0.6667, 0.9375, 0.6667, 0.9375, 0.6389, 0.9688, 0.6667, 0.9687, 0.6944, 0.9375, 0.6944, 0.9375, 0.6667, 0.9687, 0.6944, 0.9688, 0.7222, 0.9375, 0.7222, 0.9375, 0.6944, 0.9688, 0.7222, 0.9687, 0.75, 0.9375, 0.75, 0.9375, 0.7222, 0.9687, 0.75, 0.9688, 0.7778, 0.9375, 0.7778, 0.9375, 0.75, 0.9688, 0.7778, 0.9687, 0.8056, 0.9375, 0.8056, 0.9375, 0.7778, 0.9687, 0.8056, 0.9688, 0.8333, 0.9375, 0.8333, 0.9375, 0.8056, 0.9688, 0.8333, 0.9688, 0.8611, 0.9375, 0.8611, 0.9375, 0.8333, 0.9688, 0.8611, 0.9688, 0.8889, 0.9375, 0.8889, 0.9375, 0.8611, 0.9688, 0.8889, 0.9688, 0.9167, 0.9375, 0.9167, 0.9375, 0.8889, 0.9688, 0.9167, 0.9688, 0.9444, 0.9375, 0.9444, 0.9375, 0.9167, 0.9688, 0.9444, 0.9688, 0.9722, 0.9375, 0.9722, 0.9375, 0.9444, 1.0, 0.5, 1.0, 0.5278, 0.9688, 0.5278, 0.9688, 0.5, 1.0, 0.5278, 1.0, 0.5556, 0.9688, 0.5556, 0.9688, 0.5278, 1.0, 0.5556, 1.0, 0.5833, 0.9688, 0.5833, 0.9688, 0.5556, 1.0, 0.5833, 1.0, 0.6111, 0.9688, 0.6111, 0.9688, 0.5833, 1.0, 0.6111, 1.0, 0.6389, 0.9688, 0.6389, 0.9688, 0.6111, 1.0, 0.6389, 1.0, 0.6667, 0.9688, 0.6667, 0.9688, 0.6389, 1.0, 0.6667, 1.0, 0.6944, 0.9687, 0.6944, 0.9688, 0.6667, 1.0, 0.6944, 1.0, 0.7222, 0.9688, 0.7222, 0.9687, 0.6944, 1.0, 0.7222, 1.0, 0.75, 0.9687, 0.75, 0.9688, 0.7222, 1.0, 0.75, 1.0, 0.7778, 0.9688, 0.7778, 0.9687, 0.75, 1.0, 0.7778, 1.0, 0.8056, 0.9687, 0.8056, 0.9688, 0.7778, 1.0, 0.8056, 1.0, 0.8333, 0.9688, 0.8333, 0.9687, 0.8056, 1.0, 0.8333, 1.0, 0.8611, 0.9688, 0.8611, 0.9688, 0.8333, 1.0, 0.8611, 1.0, 0.8889, 0.9688, 0.8889, 0.9688, 0.8611, 1.0, 0.8889, 1.0, 0.9167, 0.9688, 0.9167, 0.9688, 0.8889, 1.0, 0.9167, 1.0, 0.9444, 0.9688, 0.9444, 0.9688, 0.9167, 1.0, 0.9444, 1.0, 0.9722, 0.9688, 0.9722, 0.9688, 0.9444])
me_cylinder.use_remesh_fix_poles = True
me_cylinder.use_remesh_preserve_attributes = False
me_cylinder.use_mirror_vertex_groups = False
me_cylinder.update()
arm_armature = bpy.data.armatures.new('Armature')  # bones are not reproduced

# ---- objects
ob_cylinder = bpy.data.objects.new('Cylinder', me_cylinder)
ob_armature = bpy.data.objects.new('Armature', arm_armature)

# ---- transforms, parenting, visibility, modifiers, constraints
ob_cylinder.parent = ob_armature
ob_cylinder.location = (0.0, 0.0, 0.0)
ob_cylinder.scale = (1.0, 1.0, 4.646)
ob_cylinder.lineart.crease_threshold = 0.0
_vg = ob_cylinder.vertex_groups.new(name='Bone')
for _i, _w in zip([0, 2, 4, 6, 8, 10, 12, 14, 16, 18, 20, 22, 24, 26, 28, 30, 32, 34, 36, 38, 40, 42, 44, 46, 48, 50, 52, 54, 56, 58, 60, 62, 64, 65, 66, 67, 68, 69, 70, 91, 92, 93, 94, 95, 96, 97, 108, 109, 110, 111, 112, 113, 114, 125, 126, 127, 128, 129, 130, 131, 142, 143, 144, 145, 146, 147, 148, 159, 160, 161, 162, 163, 164, 165, 176, 177, 178, 179, 180, 181, 182, 193, 194, 195, 196, 197, 198, 199, 210, 211, 212, 213, 214, 215, 216, 227, 228, 229, 230, 231, 232, 233, 244, 245, 246, 247, 248, 249, 250, 261, 262, 263, 264, 265, 266, 267, 278, 279, 280, 281, 282, 283, 284, 295, 296, 297, 298, 299, 300, 301, 312, 313, 314, 315, 316, 317, 318, 329, 330, 331, 332, 333, 334, 335, 346, 347, 348, 349, 350, 351, 352, 363, 364, 365, 366, 367, 368, 369, 380, 381, 382, 383, 384, 385, 386, 397, 398, 399, 400, 401, 402, 403, 414, 415, 416, 417, 418, 419, 420, 431, 432, 433, 434, 435, 436, 437, 448, 449, 450, 451, 452, 453, 454, 465, 466, 467, 468, 469, 470, 471, 482, 483, 484, 485, 486, 487, 488, 499, 500, 501, 502, 503, 504, 505, 516, 517, 518, 519, 520, 521, 522, 533, 534, 535, 536, 537, 538, 539, 550, 551, 552, 553, 554, 555, 556, 567, 568, 569, 570, 571, 572, 573, 584, 585, 586, 587, 588, 589, 590, 601, 602, 603, 604, 605, 606, 607], [0.9866, 0.9861, 0.9859, 0.986, 0.9859, 0.9861, 0.9867, 0.9877, 0.9867, 0.9861, 0.9859, 0.986, 0.9859, 0.9861, 0.9866, 0.9875, 0.9866, 0.9861, 0.9859, 0.986, 0.9859, 0.9861, 0.9867, 0.9877, 0.9867, 0.9861, 0.9859, 0.986, 0.9859, 0.9861, 0.9866, 0.9875, 0.973, 0.9307, 0.8143, 0.4999, 0.1854, 0.06877, 0.001017, 0.001017, 0.06877, 0.1854, 0.4999, 0.8143, 0.9306, 0.9729, 0.001017, 0.06877, 0.1854, 0.4999, 0.8143, 0.9306, 0.9729, 0.001017, 0.06877, 0.1854, 0.4999, 0.8143, 0.9306, 0.9729, 0.001017, 0.06877, 0.1854, 0.4999, 0.8143, 0.9306, 0.9729, 0.001017, 0.06877, 0.1854, 0.4999, 0.8143, 0.9306, 0.9729, 0.001017, 0.06877, 0.1854, 0.4999, 0.8144, 0.9307, 0.973, 0.001017, 0.06877, 0.1854, 0.4999, 0.8144, 0.9307, 0.9731, 0.001017, 0.06877, 0.1854, 0.4999, 0.8144, 0.9307, 0.973, 0.001017, 0.06877, 0.1854, 0.4999, 0.8143, 0.9306, 0.9729, 0.001017, 0.06877, 0.1854, 0.4999, 0.8143, 0.9306, 0.9729, 0.001017, 0.06877, 0.1854, 0.4999, 0.8143, 0.9306, 0.9729, 0.001017, 0.06877, 0.1854, 0.4999, 0.8143, 0.9306, 0.9729, 0.001017, 0.06877, 0.1854, 0.4999, 0.8143, 0.9306, 0.9729, 0.001017, 0.06877, 0.1854, 0.4999, 0.8143, 0.9307, 0.973, 0.001017, 0.06877, 0.1854, 0.4999, 0.8143, 0.9307, 0.9731, 0.001017, 0.06877, 0.1854, 0.4999, 0.8143, 0.9307, 0.973, 0.001017, 0.06877, 0.1854, 0.4999, 0.8143, 0.9306, 0.9729, 0.001017, 0.06877, 0.1854, 0.4999, 0.8143, 0.9306, 0.9729, 0.001017, 0.06877, 0.1854, 0.4999, 0.8143, 0.9306, 0.9729, 0.001017, 0.06877, 0.1854, 0.4999, 0.8143, 0.9306, 0.9729, 0.001017, 0.06877, 0.1854, 0.4999, 0.8143, 0.9306, 0.9729, 0.001017, 0.06877, 0.1854, 0.4999, 0.8144, 0.9307, 0.973, 0.001017, 0.06877, 0.1854, 0.4999, 0.8144, 0.9307, 0.9731, 0.001017, 0.06877, 0.1854, 0.4999, 0.8144, 0.9307, 0.973, 0.001017, 0.06877, 0.1854, 0.4999, 0.8143, 0.9306, 0.9729, 0.001017, 0.06877, 0.1854, 0.4999, 0.8143, 0.9306, 0.9729, 0.001017, 0.06877, 0.1854, 0.4999, 0.8143, 0.9306, 0.9729, 0.001017, 0.06877, 0.1854, 0.4999, 0.8143, 0.9306, 0.9729, 0.001017, 0.06877, 0.1854, 0.4999, 0.8143, 0.9306, 0.9729, 0.001017, 0.06877, 0.1854, 0.4999, 0.8143, 0.9307, 0.973, 0.001017, 0.06877, 0.1854, 0.4999, 0.8143, 0.9307, 0.9731]): _vg.add([_i], _w, 'REPLACE')
_vg = ob_cylinder.vertex_groups.new(name='Bone.001')
for _i, _w in zip([64, 65, 66, 67, 68, 69, 70, 71, 72, 73, 88, 89, 90, 91, 92, 93, 94, 95, 96, 97, 105, 106, 107, 108, 109, 110, 111, 112, 113, 114, 122, 123, 124, 125, 126, 127, 128, 129, 130, 131, 139, 140, 141, 142, 143, 144, 145, 146, 147, 148, 156, 157, 158, 159, 160, 161, 162, 163, 164, 165, 173, 174, 175, 176, 177, 178, 179, 180, 181, 182, 190, 191, 192, 193, 194, 195, 196, 197, 198, 199, 207, 208, 209, 210, 211, 212, 213, 214, 215, 216, 224, 225, 226, 227, 228, 229, 230, 231, 232, 233, 241, 242, 243, 244, 245, 246, 247, 248, 249, 250, 258, 259, 260, 261, 262, 263, 264, 265, 266, 267, 275, 276, 277, 278, 279, 280, 281, 282, 283, 284, 292, 293, 294, 295, 296, 297, 298, 299, 300, 301, 309, 310, 311, 312, 313, 314, 315, 316, 317, 318, 326, 327, 328, 329, 330, 331, 332, 333, 334, 335, 343, 344, 345, 346, 347, 348, 349, 350, 351, 352, 360, 361, 362, 363, 364, 365, 366, 367, 368, 369, 377, 378, 379, 380, 381, 382, 383, 384, 385, 386, 394, 395, 396, 397, 398, 399, 400, 401, 402, 403, 411, 412, 413, 414, 415, 416, 417, 418, 419, 420, 428, 429, 430, 431, 432, 433, 434, 435, 436, 437, 445, 446, 447, 448, 449, 450, 451, 452, 453, 454, 462, 463, 464, 465, 466, 467, 468, 469, 470, 471, 479, 480, 481, 482, 483, 484, 485, 486, 487, 488, 496, 497, 498, 499, 500, 501, 502, 503, 504, 505, 513, 514, 515, 516, 517, 518, 519, 520, 521, 522, 530, 531, 532, 533, 534, 535, 536, 537, 538, 539, 547, 548, 549, 550, 551, 552, 553, 554, 555, 556, 564, 565, 566, 567, 568, 569, 570, 571, 572, 573, 581, 582, 583, 584, 585, 586, 587, 588, 589, 590, 598, 599, 600, 601, 602, 603, 604, 605, 606, 607], [0.002996, 0.06803, 0.1821, 0.4906, 0.779, 0.8315, 0.7042, 0.2612, 0.09687, 0.02186, 0.02186, 0.09687, 0.2612, 0.7042, 0.8315, 0.779, 0.4906, 0.1821, 0.06804, 0.003148, 0.02186, 0.09687, 0.2612, 0.7042, 0.8315, 0.779, 0.4906, 0.1821, 0.06805, 0.003241, 0.02186, 0.09687, 0.2612, 0.7042, 0.8315, 0.779, 0.4906, 0.1821, 0.06805, 0.003253, 0.02186, 0.09687, 0.2612, 0.7042, 0.8315, 0.779, 0.4906, 0.1821, 0.06805, 0.003218, 0.02186, 0.09687, 0.2612, 0.7042, 0.8315, 0.779, 0.4906, 0.1821, 0.06804, 0.003104, 0.02186, 0.09687, 0.2612, 0.7042, 0.8315, 0.779, 0.4906, 0.1821, 0.06803, 0.002934, 0.02186, 0.09687, 0.2612, 0.7042, 0.8315, 0.779, 0.4906, 0.1821, 0.06802, 0.002804, 0.02186, 0.09687, 0.2612, 0.7042, 0.8315, 0.779, 0.4906, 0.1821, 0.06803, 0.002934, 0.02186, 0.09687, 0.2612, 0.7042, 0.8315, 0.779, 0.4906, 0.1821, 0.06804, 0.003104, 0.02186, 0.09687, 0.2612, 0.7042, 0.8315, 0.779, 0.4906, 0.1821, 0.06805, 0.003218, 0.02186, 0.09687, 0.2612, 0.7042, 0.8315, 0.779, 0.4906, 0.1821, 0.06805, 0.003253, 0.02186, 0.09687, 0.2612, 0.7042, 0.8315, 0.779, 0.4906, 0.1821, 0.06805, 0.003241, 0.02186, 0.09687, 0.2612, 0.7042, 0.8315, 0.779, 0.4906, 0.1821, 0.06804, 0.003148, 0.02186, 0.09687, 0.2612, 0.7042, 0.8315, 0.779, 0.4906, 0.1821, 0.06803, 0.002996, 0.02186, 0.09687, 0.2612, 0.7042, 0.8315, 0.779, 0.4906, 0.1821, 0.06803, 0.002875, 0.02186, 0.09687, 0.2612, 0.7042, 0.8315, 0.779, 0.4906, 0.1821, 0.06803, 0.002996, 0.02186, 0.09687, 0.2612, 0.7042, 0.8315, 0.779, 0.4906, 0.1821, 0.06804, 0.003148, 0.02186, 0.09687, 0.2612, 0.7042, 0.8315, 0.779, 0.4906, 0.1821, 0.06805, 0.003241, 0.02186, 0.09687, 0.2612, 0.7042, 0.8315, 0.779, 0.4906, 0.1821, 0.06805, 0.003253, 0.02186, 0.09687, 0.2612, 0.7042, 0.8315, 0.779, 0.4906, 0.1821, 0.06805, 0.003218, 0.02186, 0.09687, 0.2612, 0.7042, 0.8315, 0.779, 0.4906, 0.1821, 0.06804, 0.003104, 0.02186, 0.09687, 0.2612, 0.7042, 0.8315, 0.779, 0.4906, 0.1821, 0.06803, 0.002934, 0.02186, 0.09687, 0.2612, 0.7042, 0.8315, 0.779, 0.4906, 0.1821, 0.06802, 0.002804, 0.02186, 0.09687, 0.2612, 0.7042, 0.8315, 0.779, 0.4906, 0.1821, 0.06803, 0.002934, 0.02186, 0.09687, 0.2612, 0.7042, 0.8315, 0.779, 0.4906, 0.1821, 0.06804, 0.003104, 0.02186, 0.09687, 0.2612, 0.7042, 0.8315, 0.779, 0.4906, 0.1821, 0.06805, 0.003218, 0.02186, 0.09687, 0.2612, 0.7042, 0.8315, 0.779, 0.4906, 0.1821, 0.06805, 0.003253, 0.02186, 0.09687, 0.2612, 0.7042, 0.8315, 0.779, 0.4906, 0.1821, 0.06805, 0.003241, 0.02186, 0.09687, 0.2612, 0.7042, 0.8315, 0.779, 0.4906, 0.1821, 0.06804, 0.003148, 0.02186, 0.09687, 0.2612, 0.7042, 0.8315, 0.779, 0.4906, 0.1821, 0.06803, 0.002996, 0.02186, 0.09687, 0.2612, 0.7042, 0.8315, 0.779, 0.4906, 0.1821, 0.06803, 0.002875]): _vg.add([_i], _w, 'REPLACE')
_vg = ob_cylinder.vertex_groups.new(name='Bone.002')
for _i, _w in zip([68, 69, 70, 71, 72, 73, 74, 75, 76, 85, 86, 87, 88, 89, 90, 91, 92, 93, 102, 103, 104, 105, 106, 107, 108, 109, 110, 119, 120, 121, 122, 123, 124, 125, 126, 127, 136, 137, 138, 139, 140, 141, 142, 143, 144, 153, 154, 155, 156, 157, 158, 159, 160, 161, 170, 171, 172, 173, 174, 175, 176, 177, 178, 187, 188, 189, 190, 191, 192, 193, 194, 195, 204, 205, 206, 207, 208, 209, 210, 211, 212, 221, 222, 223, 224, 225, 226, 227, 228, 229, 238, 239, 240, 241, 242, 243, 244, 245, 246, 255, 256, 257, 258, 259, 260, 261, 262, 263, 272, 273, 274, 275, 276, 277, 278, 279, 280, 289, 290, 291, 292, 293, 294, 295, 296, 297, 306, 307, 308, 309, 310, 311, 312, 313, 314, 323, 324, 325, 326, 327, 328, 329, 330, 331, 340, 341, 342, 343, 344, 345, 346, 347, 348, 357, 358, 359, 360, 361, 362, 363, 364, 365, 374, 375, 376, 377, 378, 379, 380, 381, 382, 391, 392, 393, 394, 395, 396, 397, 398, 399, 408, 409, 410, 411, 412, 413, 414, 415, 416, 425, 426, 427, 428, 429, 430, 431, 432, 433, 442, 443, 444, 445, 446, 447, 448, 449, 450, 459, 460, 461, 462, 463, 464, 465, 466, 467, 476, 477, 478, 479, 480, 481, 482, 483, 484, 493, 494, 495, 496, 497, 498, 499, 500, 501, 510, 511, 512, 513, 514, 515, 516, 517, 518, 527, 528, 529, 530, 531, 532, 533, 534, 535, 544, 545, 546, 547, 548, 549, 550, 551, 552, 561, 562, 563, 564, 565, 566, 567, 568, 569, 578, 579, 580, 581, 582, 583, 584, 585, 586, 595, 596, 597, 598, 599, 600, 601, 602, 603], [0.01758, 0.09466, 0.2565, 0.6922, 0.7993, 0.6922, 0.2567, 0.09523, 0.02064, 0.02064, 0.09523, 0.2567, 0.6922, 0.7993, 0.6922, 0.2565, 0.09466, 0.01758, 0.02064, 0.09523, 0.2567, 0.6922, 0.7993, 0.6922, 0.2565, 0.09466, 0.01758, 0.02064, 0.09523, 0.2567, 0.6922, 0.7993, 0.6922, 0.2565, 0.09466, 0.01758, 0.02064, 0.09523, 0.2567, 0.6922, 0.7993, 0.6922, 0.2565, 0.09466, 0.01758, 0.02064, 0.09523, 0.2567, 0.6922, 0.7993, 0.6922, 0.2565, 0.09466, 0.01758, 0.02064, 0.09523, 0.2567, 0.6922, 0.7993, 0.6922, 0.2565, 0.09466, 0.01758, 0.02064, 0.09523, 0.2567, 0.6922, 0.7993, 0.6922, 0.2565, 0.09466, 0.01758, 0.02064, 0.09523, 0.2567, 0.6922, 0.7993, 0.6922, 0.2565, 0.09466, 0.01758, 0.02064, 0.09523, 0.2567, 0.6922, 0.7993, 0.6922, 0.2565, 0.09466, 0.01758, 0.02064, 0.09523, 0.2567, 0.6922, 0.7993, 0.6922, 0.2565, 0.09466, 0.01758, 0.02064, 0.09523, 0.2567, 0.6922, 0.7993, 0.6922, 0.2565, 0.09466, 0.01758, 0.02064, 0.09523, 0.2567, 0.6922, 0.7993, 0.6922, 0.2565, 0.09466, 0.01758, 0.02064, 0.09523, 0.2567, 0.6922, 0.7993, 0.6922, 0.2565, 0.09466, 0.01758, 0.02064, 0.09523, 0.2567, 0.6922, 0.7993, 0.6922, 0.2565, 0.09466, 0.01758, 0.02064, 0.09523, 0.2567, 0.6922, 0.7993, 0.6922, 0.2565, 0.09466, 0.01758, 0.02064, 0.09523, 0.2567, 0.6922, 0.7993, 0.6922, 0.2565, 0.09466, 0.01758, 0.02064, 0.09523, 0.2567, 0.6922, 0.7993, 0.6922, 0.2565, 0.09466, 0.01758, 0.02064, 0.09523, 0.2567, 0.6922, 0.7993, 0.6922, 0.2565, 0.09466, 0.01758, 0.02064, 0.09523, 0.2567, 0.6922, 0.7993, 0.6922, 0.2565, 0.09466, 0.01758, 0.02064, 0.09523, 0.2567, 0.6922, 0.7993, 0.6922, 0.2565, 0.09466, 0.01758, 0.02064, 0.09523, 0.2567, 0.6922, 0.7993, 0.6922, 0.2565, 0.09466, 0.01758, 0.02064, 0.09523, 0.2567, 0.6922, 0.7993, 0.6922, 0.2565, 0.09466, 0.01758, 0.02064, 0.09523, 0.2567, 0.6922, 0.7993, 0.6922, 0.2565, 0.09466, 0.01758, 0.02064, 0.09523, 0.2567, 0.6922, 0.7993, 0.6922, 0.2565, 0.09466, 0.01758, 0.02064, 0.09523, 0.2567, 0.6922, 0.7993, 0.6922, 0.2565, 0.09466, 0.01758, 0.02064, 0.09523, 0.2567, 0.6922, 0.7993, 0.6922, 0.2565, 0.09466, 0.01758, 0.02064, 0.09523, 0.2567, 0.6922, 0.7993, 0.6922, 0.2565, 0.09466, 0.01758, 0.02064, 0.09523, 0.2567, 0.6922, 0.7993, 0.6922, 0.2565, 0.09466, 0.01758, 0.02064, 0.09523, 0.2567, 0.6922, 0.7993, 0.6922, 0.2565, 0.09466, 0.01758, 0.02064, 0.09523, 0.2567, 0.6922, 0.7993, 0.6922, 0.2565, 0.09466, 0.01758, 0.02064, 0.09523, 0.2567, 0.6922, 0.7993, 0.6922, 0.2565, 0.09466, 0.01758]): _vg.add([_i], _w, 'REPLACE')
_vg = ob_cylinder.vertex_groups.new(name='Bone.003')
for _i, _w in zip([71, 72, 73, 74, 75, 76, 77, 78, 83, 84, 85, 86, 87, 88, 89, 90, 100, 101, 102, 103, 104, 105, 106, 107, 117, 118, 119, 120, 121, 122, 123, 124, 134, 135, 136, 137, 138, 139, 140, 141, 151, 152, 153, 154, 155, 156, 157, 158, 168, 169, 170, 171, 172, 173, 174, 175, 185, 186, 187, 188, 189, 190, 191, 192, 202, 203, 204, 205, 206, 207, 208, 209, 219, 220, 221, 222, 223, 224, 225, 226, 236, 237, 238, 239, 240, 241, 242, 243, 253, 254, 255, 256, 257, 258, 259, 260, 270, 271, 272, 273, 274, 275, 276, 277, 287, 288, 289, 290, 291, 292, 293, 294, 304, 305, 306, 307, 308, 309, 310, 311, 321, 322, 323, 324, 325, 326, 327, 328, 338, 339, 340, 341, 342, 343, 344, 345, 355, 356, 357, 358, 359, 360, 361, 362, 372, 373, 374, 375, 376, 377, 378, 379, 389, 390, 391, 392, 393, 394, 395, 396, 406, 407, 408, 409, 410, 411, 412, 413, 423, 424, 425, 426, 427, 428, 429, 430, 440, 441, 442, 443, 444, 445, 446, 447, 457, 458, 459, 460, 461, 462, 463, 464, 474, 475, 476, 477, 478, 479, 480, 481, 491, 492, 493, 494, 495, 496, 497, 498, 508, 509, 510, 511, 512, 513, 514, 515, 525, 526, 527, 528, 529, 530, 531, 532, 542, 543, 544, 545, 546, 547, 548, 549, 559, 560, 561, 562, 563, 564, 565, 566, 576, 577, 578, 579, 580, 581, 582, 583, 593, 594, 595, 596, 597, 598, 599, 600], [0.01419, 0.08654, 0.2333, 0.6291, 0.6291, 0.2333, 0.08656, 0.01427, 0.01427, 0.08656, 0.2333, 0.6291, 0.6291, 0.2333, 0.08654, 0.01419, 0.01427, 0.08656, 0.2333, 0.6291, 0.6291, 0.2333, 0.08654, 0.01419, 0.01427, 0.08656, 0.2333, 0.6291, 0.6291, 0.2333, 0.08654, 0.01419, 0.01427, 0.08656, 0.2333, 0.6291, 0.6291, 0.2333, 0.08654, 0.01419, 0.01427, 0.08656, 0.2333, 0.6291, 0.6291, 0.2333, 0.08654, 0.01419, 0.01427, 0.08656, 0.2333, 0.6291, 0.6291, 0.2333, 0.08654, 0.01419, 0.01427, 0.08656, 0.2333, 0.6291, 0.6291, 0.2333, 0.08654, 0.01419, 0.01427, 0.08656, 0.2333, 0.6291, 0.6291, 0.2333, 0.08654, 0.01419, 0.01427, 0.08656, 0.2333, 0.6291, 0.6291, 0.2333, 0.08654, 0.01419, 0.01427, 0.08656, 0.2333, 0.6291, 0.6291, 0.2333, 0.08654, 0.01419, 0.01427, 0.08656, 0.2333, 0.6291, 0.6291, 0.2333, 0.08654, 0.01419, 0.01427, 0.08656, 0.2333, 0.6291, 0.6291, 0.2333, 0.08654, 0.01419, 0.01427, 0.08656, 0.2333, 0.6291, 0.6291, 0.2333, 0.08654, 0.01419, 0.01427, 0.08656, 0.2333, 0.6291, 0.6291, 0.2333, 0.08654, 0.01419, 0.01427, 0.08656, 0.2333, 0.6291, 0.6291, 0.2333, 0.08654, 0.01419, 0.01427, 0.08656, 0.2333, 0.6291, 0.6291, 0.2333, 0.08654, 0.01419, 0.01427, 0.08656, 0.2333, 0.6291, 0.6291, 0.2333, 0.08654, 0.01419, 0.01427, 0.08656, 0.2333, 0.6291, 0.6291, 0.2333, 0.08654, 0.01419, 0.01427, 0.08656, 0.2333, 0.6291, 0.6291, 0.2333, 0.08654, 0.01419, 0.01427, 0.08656, 0.2333, 0.6291, 0.6291, 0.2333, 0.08654, 0.01419, 0.01427, 0.08656, 0.2333, 0.6291, 0.6291, 0.2333, 0.08654, 0.01419, 0.01427, 0.08656, 0.2333, 0.6291, 0.6291, 0.2333, 0.08654, 0.01419, 0.01427, 0.08656, 0.2333, 0.6291, 0.6291, 0.2333, 0.08654, 0.01419, 0.01427, 0.08656, 0.2333, 0.6291, 0.6291, 0.2333, 0.08654, 0.01419, 0.01427, 0.08656, 0.2333, 0.6291, 0.6291, 0.2333, 0.08654, 0.01419, 0.01427, 0.08656, 0.2333, 0.6291, 0.6291, 0.2333, 0.08654, 0.01419, 0.01427, 0.08656, 0.2333, 0.6291, 0.6291, 0.2333, 0.08654, 0.01419, 0.01427, 0.08656, 0.2333, 0.6291, 0.6291, 0.2333, 0.08654, 0.01419, 0.01427, 0.08656, 0.2333, 0.6291, 0.6291, 0.2333, 0.08654, 0.01419, 0.01427, 0.08656, 0.2333, 0.6291, 0.6291, 0.2333, 0.08654, 0.01419, 0.01427, 0.08656, 0.2333, 0.6291, 0.6291, 0.2333, 0.08654, 0.01419]): _vg.add([_i], _w, 'REPLACE')
_vg = ob_cylinder.vertex_groups.new(name='Bone.004')
for _i, _w in zip([1, 3, 5, 7, 9, 11, 13, 15, 17, 19, 21, 23, 25, 27, 29, 31, 33, 35, 37, 39, 41, 43, 45, 47, 49, 51, 53, 55, 57, 59, 61, 63, 73, 74, 75, 76, 77, 78, 79, 80, 81, 82, 83, 84, 85, 86, 87, 88, 98, 99, 100, 101, 102, 103, 104, 105, 115, 116, 117, 118, 119, 120, 121, 122, 132, 133, 134, 135, 136, 137, 138, 139, 149, 150, 151, 152, 153, 154, 155, 156, 166, 167, 168, 169, 170, 171, 172, 173, 183, 184, 185, 186, 187, 188, 189, 190, 200, 201, 202, 203, 204, 205, 206, 207, 217, 218, 219, 220, 221, 222, 223, 224, 234, 235, 236, 237, 238, 239, 240, 241, 251, 252, 253, 254, 255, 256, 257, 258, 268, 269, 270, 271, 272, 273, 274, 275, 285, 286, 287, 288, 289, 290, 291, 292, 302, 303, 304, 305, 306, 307, 308, 309, 319, 320, 321, 322, 323, 324, 325, 326, 336, 337, 338, 339, 340, 341, 342, 343, 353, 354, 355, 356, 357, 358, 359, 360, 370, 371, 372, 373, 374, 375, 376, 377, 387, 388, 389, 390, 391, 392, 393, 394, 404, 405, 406, 407, 408, 409, 410, 411, 421, 422, 423, 424, 425, 426, 427, 428, 438, 439, 440, 441, 442, 443, 444, 445, 455, 456, 457, 458, 459, 460, 461, 462, 472, 473, 474, 475, 476, 477, 478, 479, 489, 490, 491, 492, 493, 494, 495, 496, 506, 507, 508, 509, 510, 511, 512, 513, 523, 524, 525, 526, 527, 528, 529, 530, 540, 541, 542, 543, 544, 545, 546, 547, 557, 558, 559, 560, 561, 562, 563, 564, 574, 575, 576, 577, 578, 579, 580, 581, 591, 592, 593, 594, 595, 596, 597, 598], [0.05241, 0.05041, 0.044, 0.05041, 0.05241, 0.0532, 0.05282, 0.05307, 0.05212, 0.04991, 0.04269, 0.04991, 0.05212, 0.05307, 0.05282, 0.0532, 0.05241, 0.05041, 0.044, 0.05041, 0.05241, 0.0532, 0.05282, 0.05307, 0.05212, 0.04991, 0.04269, 0.04991, 0.05212, 0.05307, 0.05282, 0.0532, 0.02065, 0.09524, 0.2568, 0.6923, 0.7996, 0.6931, 0.259, 0.1013, 0.101, 0.2589, 0.693, 0.7996, 0.6923, 0.2568, 0.09524, 0.02065, 0.1008, 0.2589, 0.693, 0.7996, 0.6923, 0.2568, 0.09524, 0.02065, 0.101, 0.2589, 0.693, 0.7996, 0.6923, 0.2568, 0.09524, 0.02065, 0.1013, 0.259, 0.6931, 0.7996, 0.6923, 0.2568, 0.09524, 0.02065, 0.1014, 0.259, 0.6931, 0.7996, 0.6923, 0.2568, 0.09524, 0.02065, 0.1015, 0.259, 0.6931, 0.7996, 0.6923, 0.2568, 0.09524, 0.02065, 0.1014, 0.259, 0.6931, 0.7996, 0.6923, 0.2568, 0.09524, 0.02065, 0.1012, 0.2589, 0.693, 0.7996, 0.6923, 0.2568, 0.09524, 0.02065, 0.1009, 0.2589, 0.693, 0.7996, 0.6923, 0.2568, 0.09524, 0.02065, 0.1006, 0.2589, 0.693, 0.7996, 0.6923, 0.2568, 0.09524, 0.02065, 0.1009, 0.2589, 0.693, 0.7996, 0.6923, 0.2568, 0.09524, 0.02065, 0.1012, 0.2589, 0.693, 0.7996, 0.6923, 0.2568, 0.09524, 0.02065, 0.1014, 0.259, 0.6931, 0.7996, 0.6923, 0.2568, 0.09524, 0.02065, 0.1015, 0.259, 0.6931, 0.7996, 0.6923, 0.2568, 0.09524, 0.02065, 0.1014, 0.259, 0.6931, 0.7996, 0.6923, 0.2568, 0.09524, 0.02065, 0.1013, 0.259, 0.6931, 0.7996, 0.6923, 0.2568, 0.09524, 0.02065, 0.101, 0.2589, 0.693, 0.7996, 0.6923, 0.2568, 0.09524, 0.02065, 0.1008, 0.2589, 0.693, 0.7996, 0.6923, 0.2568, 0.09524, 0.02065, 0.101, 0.2589, 0.693, 0.7996, 0.6923, 0.2568, 0.09524, 0.02065, 0.1013, 0.259, 0.6931, 0.7996, 0.6923, 0.2568, 0.09524, 0.02065, 0.1014, 0.259, 0.6931, 0.7996, 0.6923, 0.2568, 0.09524, 0.02065, 0.1015, 0.259, 0.6931, 0.7996, 0.6923, 0.2568, 0.09524, 0.02065, 0.1014, 0.259, 0.6931, 0.7996, 0.6923, 0.2568, 0.09524, 0.02065, 0.1012, 0.2589, 0.693, 0.7996, 0.6923, 0.2568, 0.09524, 0.02065, 0.1009, 0.2589, 0.693, 0.7996, 0.6923, 0.2568, 0.09524, 0.02065, 0.1006, 0.2589, 0.693, 0.7996, 0.6923, 0.2568, 0.09524, 0.02065, 0.1009, 0.2589, 0.693, 0.7996, 0.6923, 0.2568, 0.09524, 0.02065, 0.1012, 0.2589, 0.693, 0.7996, 0.6923, 0.2568, 0.09524, 0.02065, 0.1014, 0.259, 0.6931, 0.7996, 0.6923, 0.2568, 0.09524, 0.02065, 0.1015, 0.259, 0.6931, 0.7996, 0.6923, 0.2568, 0.09524, 0.02065, 0.1014, 0.259, 0.6931, 0.7996, 0.6923, 0.2568, 0.09524, 0.02065]): _vg.add([_i], _w, 'REPLACE')
_vg = ob_cylinder.vertex_groups.new(name='Bone.005')
for _i, _w in zip([1, 3, 5, 7, 9, 11, 13, 15, 17, 19, 21, 23, 25, 27, 29, 31, 33, 35, 37, 39, 41, 43, 45, 47, 49, 51, 53, 55, 57, 59, 61, 63, 76, 77, 78, 79, 80, 81, 82, 83, 84, 85, 98, 99, 100, 101, 102, 115, 116, 117, 118, 119, 132, 133, 134, 135, 136, 149, 150, 151, 152, 153, 166, 167, 168, 169, 170, 183, 184, 185, 186, 187, 200, 201, 202, 203, 204, 217, 218, 219, 220, 221, 234, 235, 236, 237, 238, 251, 252, 253, 254, 255, 268, 269, 270, 271, 272, 285, 286, 287, 288, 289, 302, 303, 304, 305, 306, 319, 320, 321, 322, 323, 336, 337, 338, 339, 340, 353, 354, 355, 356, 357, 370, 371, 372, 373, 374, 387, 388, 389, 390, 391, 404, 405, 406, 407, 408, 421, 422, 423, 424, 425, 438, 439, 440, 441, 442, 455, 456, 457, 458, 459, 472, 473, 474, 475, 476, 489, 490, 491, 492, 493, 506, 507, 508, 509, 510, 523, 524, 525, 526, 527, 540, 541, 542, 543, 544, 557, 558, 559, 560, 561, 574, 575, 576, 577, 578, 591, 592, 593, 594, 595], [0.9448, 0.9469, 0.9505, 0.9469, 0.9448, 0.9439, 0.9443, 0.9441, 0.9451, 0.9474, 0.9512, 0.9474, 0.9451, 0.9441, 0.9443, 0.9439, 0.9448, 0.9469, 0.9505, 0.9469, 0.9448, 0.9439, 0.9443, 0.9441, 0.9451, 0.9474, 0.9512, 0.9474, 0.9451, 0.9441, 0.9443, 0.9439, 0.0242, 0.1, 0.2697, 0.7271, 0.8933, 0.8936, 0.7272, 0.2697, 0.1, 0.0242, 0.8938, 0.7272, 0.2697, 0.1, 0.0242, 0.8936, 0.7272, 0.2697, 0.1, 0.0242, 0.8933, 0.7271, 0.2697, 0.1, 0.0242, 0.8931, 0.7271, 0.2697, 0.1, 0.0242, 0.8931, 0.7271, 0.2697, 0.1, 0.0242, 0.8931, 0.7271, 0.2697, 0.1, 0.0242, 0.8934, 0.7271, 0.2697, 0.1, 0.0242, 0.8937, 0.7272, 0.2697, 0.1, 0.0242, 0.894, 0.7272, 0.2697, 0.1, 0.0242, 0.8937, 0.7272, 0.2697, 0.1, 0.0242, 0.8934, 0.7271, 0.2697, 0.1, 0.0242, 0.8931, 0.7271, 0.2697, 0.1, 0.0242, 0.8931, 0.7271, 0.2697, 0.1, 0.0242, 0.8931, 0.7271, 0.2697, 0.1, 0.0242, 0.8933, 0.7271, 0.2697, 0.1, 0.0242, 0.8936, 0.7272, 0.2697, 0.1, 0.0242, 0.8938, 0.7272, 0.2697, 0.1, 0.0242, 0.8936, 0.7272, 0.2697, 0.1, 0.0242, 0.8933, 0.7271, 0.2697, 0.1, 0.0242, 0.8931, 0.7271, 0.2697, 0.1, 0.0242, 0.8931, 0.7271, 0.2697, 0.1, 0.0242, 0.8931, 0.7271, 0.2697, 0.1, 0.0242, 0.8934, 0.7271, 0.2697, 0.1, 0.0242, 0.8937, 0.7272, 0.2697, 0.1, 0.0242, 0.894, 0.7272, 0.2697, 0.1, 0.0242, 0.8937, 0.7272, 0.2697, 0.1, 0.0242, 0.8934, 0.7271, 0.2697, 0.1, 0.0242, 0.8931, 0.7271, 0.2697, 0.1, 0.0242, 0.8931, 0.7271, 0.2697, 0.1, 0.0242, 0.8931, 0.7271, 0.2697, 0.1, 0.0242]): _vg.add([_i], _w, 'REPLACE')
_m = ob_cylinder.modifiers.new('Armature', 'ARMATURE')
_m.object = ob_armature
ob_armature.location = (0.0, 0.0, 0.0)
ob_armature.show_in_front = True
ob_armature.lineart.crease_threshold = 0.0

# ---- collection membership
col_collection.objects.link(ob_cylinder)
col_collection.objects.link(ob_armature)

# ---- scene / render settings (as saved in the file)
scene.frame_start = 1; scene.frame_end = 250; scene.frame_set(1)
scene.render.engine = 'BLENDER_EEVEE_NEXT'
scene.cycles.use_denoising = False
scene.cycles.samples = 128
scene.cycles.sampling_pattern = 'TABULATED_SOBOL'
scene.cycles.use_adaptive_sampling = False
scene.cycles.use_light_tree = False
scene.view_settings.view_transform = 'Filmic'
bpy.context.view_layer.update()

# ---- added for rendering (the .blend has no active camera and no usable light): camera, sun
cam_auto = bpy.data.cameras.new('AutoCamera')
cam_auto.lens = 50.0
cam_auto.sensor_width = 36.0
cam_auto.clip_end = 1000.0
ob_auto_camera = bpy.data.objects.new('AutoCamera', cam_auto)
scene.collection.objects.link(ob_auto_camera)
ob_auto_camera.location = (8.98686, -10.7842, 7.18949)
ob_auto_camera.rotation_euler = (1.09748, -7.21219e-08, 0.694738)
scene.camera = ob_auto_camera
light_auto_sun = bpy.data.lights.new('AutoSun', 'SUN')
light_auto_sun.energy = 3.0
light_auto_sun.angle = 0.0523599
ob_auto_sun = bpy.data.objects.new('AutoSun', light_auto_sun)
scene.collection.objects.link(ob_auto_sun)
ob_auto_sun.rotation_euler = (0.872665, 0.174533, 0.523599)
bpy.context.view_layer.update()
